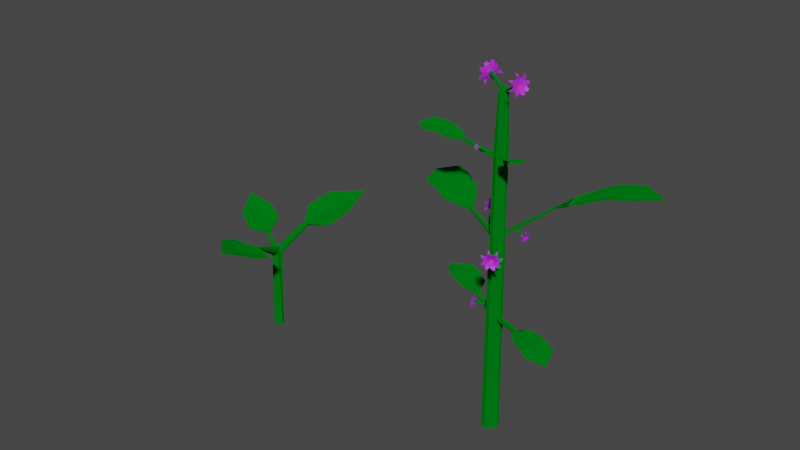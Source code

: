 # Source: eggplant2.blend  (saved by Blender 2.81.16; exported with 4.5.12 LTS)
import bpy
from mathutils import Matrix  # noqa: F401  (used for matrix-valued properties, if any)

bpy.ops.wm.read_factory_settings(use_empty=True)
scene = bpy.context.scene
scene.name = 'Scene'

# ---- collections
col_collection = bpy.data.collections.new('Collection'); scene.collection.children.link(col_collection)

# ---- materials (node trees are filled in below, after node groups)
mat_material = bpy.data.materials.new('Material')
mat_material.alpha_threshold = 0.0
mat_material.use_transparent_shadow = False
mat_material.line_color = (0.0, 0.0, 0.0, 1.0)
mat_material_001 = bpy.data.materials.new('Material.001')
mat_material_001.use_transparent_shadow = False
mat_material_002 = bpy.data.materials.new('Material.002')
mat_material_002.use_transparent_shadow = False

# ---- material node trees
mat_material.use_nodes = True; mat_material.node_tree.nodes.clear()
_N = mat_material.node_tree.nodes; _L = mat_material.node_tree.links
n0 = _N.new('ShaderNodeOutputMaterial'); n0.name = 'Material Output'; n0.location = (300, 300)
n1 = _N.new('ShaderNodeBsdfDiffuse'); n1.name = 'Diffuse BSDF'; n1.location = (10, 300)
n1.inputs[0].default_value = (0.0, 0.1679, 0.007911, 1.0)
n1.inputs[1].default_value = 0.4
_L.new(n1.outputs[0], n0.inputs[0])
n0.is_active_output = True
mat_material_001.use_nodes = True; mat_material_001.node_tree.nodes.clear()
_N = mat_material_001.node_tree.nodes; _L = mat_material_001.node_tree.links
n0 = _N.new('ShaderNodeOutputMaterial'); n0.name = 'Material Output'; n0.location = (300, 300)
n1 = _N.new('ShaderNodeBsdfPrincipled'); n1.name = 'Principled BSDF'; n1.location = (10, 300)
n1.distribution = 'GGX'
n1.subsurface_method = 'BURLEY'
n1.inputs[0].default_value = (0.4981, 0.02306, 0.8, 1.0)
n1.inputs[3].default_value = 1.45
n1.inputs[27].default_value = (0.0, 0.0, 0.0, 1.0)
n1.inputs[28].default_value = 1.0
_L.new(n1.outputs[0], n0.inputs[0])
n0.is_active_output = True
mat_material_002.use_nodes = True; mat_material_002.node_tree.nodes.clear()
_N = mat_material_002.node_tree.nodes; _L = mat_material_002.node_tree.links
n0 = _N.new('ShaderNodeOutputMaterial'); n0.name = 'Material Output'; n0.location = (300, 300)
n1 = _N.new('ShaderNodeBsdfPrincipled'); n1.name = 'Principled BSDF'; n1.location = (10, 300)
n1.distribution = 'GGX'
n1.subsurface_method = 'BURLEY'
n1.inputs[0].default_value = (0.8, 0.06629, 0.0, 1.0)
n1.inputs[3].default_value = 1.45
n1.inputs[27].default_value = (0.0, 0.0, 0.0, 1.0)
n1.inputs[28].default_value = 1.0
_L.new(n1.outputs[0], n0.inputs[0])
n0.is_active_output = True

# ---- world
world_world = bpy.data.worlds.new('World'); scene.world = world_world
world_world.use_nodes = True; world_world.node_tree.nodes.clear()
_N = world_world.node_tree.nodes; _L = world_world.node_tree.links
n0 = _N.new('ShaderNodeOutputWorld'); n0.name = 'World Output'; n0.location = (300, 300)
n1 = _N.new('ShaderNodeBackground'); n1.name = 'Background'; n1.location = (10, 300)
n1.inputs[0].default_value = (0.05088, 0.05088, 0.05088, 1.0)
_L.new(n1.outputs[0], n0.inputs[0])
n0.is_active_output = True
world_world.color = (0.05088, 0.05088, 0.05088)
world_world.use_sun_shadow = False
world_world.sun_shadow_jitter_overblur = 0.0

# ---- meshes
me_circle_001 = bpy.data.meshes.new('Circle.001')
me_circle_001.from_pydata([(-40.0, 0.7693, 0.0), (-40.54, 0.544, 0.0), (-40.77, -3.191e-08, 0.0), (-40.54, -0.544, 0.0), (-40.0, -0.7693, 0.0), (-39.46, -0.544, 0.0), (-39.23, 1.089e-08, 0.0), (-39.46, 0.544, 0.0), (-39.77, 0.9945, 12.41), (-40.31, 0.5318, 12.56), (-40.53, -0.01507, 12.62), (-40.23, -0.4235, 12.29), (-39.79, -0.8325, 12.29), (-39.11, -0.3836, 12.5), (-39.22, 0.04349, 12.31), (-39.09, 0.7126, 12.41), (-39.78, 0.5043, 13.37), (-39.84, 0.2871, 13.46), (-39.94, 0.03759, 13.49), (-39.97, -0.2326, 13.46), (-39.76, -0.2811, 13.41), (-39.31, -0.1653, 13.41), (-39.31, 0.07664, 13.38), (-39.36, 0.3517, 13.35), (-39.43, 0.8536, 12.35), (-39.56, 0.4339, 13.47), (-39.91, 1.032, 12.94), (-38.98, 0.6444, 12.93), (-38.24, 5.083, 15.54), (-40.43, 0.2584, 12.54), (-39.88, 0.1623, 13.5), (-40.42, -0.127, 13.04), (-40.17, 0.6266, 13.02), (-42.63, 1.437, 14.05), (-39.47, -0.7109, 12.24), (-39.62, -0.2199, 13.43), (-39.04, -0.4489, 12.84), (-39.99, -0.8416, 12.82), (-42.73, 1.176, 14.08), (-42.5, 1.437, 14.49), (-42.6, 1.176, 14.52), (-42.69, 1.306, 14.04), (-42.54, 1.306, 14.53), (-42.7, 1.101, 14.31), (-42.53, 1.512, 14.26), (-37.38, -6.258, 16.4), (-37.03, -6.113, 16.41), (-37.48, -6.284, 16.76), (-37.12, -6.138, 16.77), (-37.2, -6.189, 16.37), (-37.3, -6.207, 16.8), (-36.96, -6.113, 16.62), (-37.5, -6.337, 16.61), (-37.69, 4.822, 15.58), (-38.35, 4.976, 16.38), (-37.8, 4.716, 16.41), (-37.96, 4.959, 15.51), (-38.08, 4.84, 16.44), (-38.45, 5.107, 15.95), (-37.58, 4.691, 16.01), (-40.36, 7.564, 17.17), (-34.23, 5.708, 16.48), (-38.87, 11.07, 18.64), (-33.15, 8.963, 17.85), (-37.73, 5.584, 16.41), (-34.1, 13.74, 19.38), (-39.7, 9.128, 17.83), (-33.75, 7.159, 17.09), (-36.41, 8.886, 16.76), (-45.21, -0.2173, 14.65), (-43.29, 4.262, 15.54), (-47.81, 0.8244, 16.08), (-45.73, 5.009, 16.79), (-43.11, 1.569, 14.49), (-49.48, 4.361, 17.71), (-46.37, 0.2469, 15.28), (-44.38, 4.595, 16.1), (-45.89, 2.908, 14.92), (-33.73, -6.808, 16.54), (-39.67, -8.625, 18.27), (-32.46, -10.35, 18.14), (-38.26, -11.75, 19.64), (-37.07, -6.807, 16.8), (-34.41, -15.03, 20.3), (-33.16, -8.386, 17.26), (-39.04, -10.02, 18.88), (-36.05, -9.834, 17.76)], [], [(7, 6, 14, 15), (5, 4, 12, 34, 13), (3, 2, 10, 11), (1, 0, 8, 9), (0, 7, 15, 24, 8), (6, 5, 13, 14), (4, 3, 11, 12), (2, 1, 9, 29, 10), (11, 10, 31, 18, 19), (9, 8, 26, 16, 17, 32), (24, 15, 53, 56), (14, 13, 36, 21, 22), (12, 11, 19, 20, 37), (9, 32, 44, 33), (15, 14, 22, 23, 27), (26, 8, 28, 58), (15, 27, 59, 53), (16, 25, 57, 54), (10, 29, 41, 38), (31, 10, 38, 43), (18, 31, 43, 40), (29, 9, 33, 41), (32, 17, 39, 44), (18, 30, 42, 40), (30, 17, 39, 42), (35, 20, 47, 50), (12, 37, 52, 45), (37, 20, 47, 52), (21, 36, 51, 48), (21, 35, 50, 48), (36, 13, 46, 51), (13, 34, 49, 46), (34, 12, 45, 49), (25, 23, 55, 57), (8, 24, 56, 28), (27, 23, 55, 59), (16, 26, 58, 54), (17, 16, 25, 23, 22, 21, 35, 20, 19, 18, 30), (68, 67, 63, 65), (66, 68, 65, 62), (58, 60, 64, 57, 54), (59, 55, 57, 64, 61), (64, 56, 53, 59, 61), (58, 28, 56, 64, 60), (60, 64, 68, 66), (64, 61, 67, 68), (77, 76, 72, 74), (75, 77, 74, 71), (69, 73, 77, 75), (73, 70, 76, 77), (43, 69, 73, 42, 40), (43, 38, 41, 73, 69), (42, 39, 44, 70, 73), (44, 70, 73, 41, 33), (86, 85, 81, 83), (84, 86, 83, 80), (78, 82, 86, 84), (82, 79, 85, 86), (51, 78, 82, 50, 48), (51, 46, 49, 82, 78), (50, 47, 52, 79, 82), (82, 49, 45, 52, 79)])
_uv = me_circle_001.uv_layers.new(name='UVMap')
_uv.uv.foreach_set('vector', [0.0, 0.0, 0.0, 0.0, 0.0, 0.0, 0.0, 0.0, 0.0, 0.0, 0.0, 0.0, 0.0, 0.0, 0.0, 0.0, 0.0, 0.0, 0.0, 0.0, 0.0, 0.0, 0.0, 0.0, 0.0, 0.0, 0.0, 0.0, 0.0, 0.0, 0.0, 0.0, 0.0, 0.0, 0.0, 0.0, 0.0, 0.0, 0.0, 0.0, 0.0, 0.0, 0.0, 0.0, 0.0, 0.0, 0.0, 0.0, 0.0, 0.0, 0.0, 0.0, 0.0, 0.0, 0.0, 0.0, 0.0, 0.0, 0.0, 0.0, 0.0, 0.0, 0.0, 0.0, 0.0, 0.0, 0.0, 0.0, 0.0, 0.0, 0.0, 0.0, 0.0, 0.0, 0.0, 0.0, 0.0, 0.0, 0.0, 0.0, 0.0, 0.0, 0.0, 0.0, 0.0, 0.0, 0.0, 0.0, 0.0, 0.0, 0.0, 0.0, 0.0, 0.0, 0.0, 0.0, 0.0, 0.0, 0.0, 0.0, 0.0, 0.0, 0.0, 0.0, 0.0, 0.0, 0.0, 0.0, 0.0, 0.0, 0.0, 0.0, 0.0, 0.0, 0.0, 0.0, 0.0, 0.0, 0.0, 0.0, 0.0, 0.0, 0.0, 0.0, 0.0, 0.0, 0.0, 0.0, 0.0, 0.0, 0.0, 0.0, 0.0, 0.0, 0.0, 0.0, 0.0, 0.0, 0.0, 0.0, 0.0, 0.0, 0.0, 0.0, 0.0, 0.0, 0.0, 0.0, 0.0, 0.0, 0.0, 0.0, 0.0, 0.0, 0.0, 0.0, 0.0, 0.0, 0.0, 0.0, 0.0, 0.0, 0.0, 0.0, 0.0, 0.0, 0.0, 0.0, 0.0, 0.0, 0.0, 0.0, 0.0, 0.0, 0.0, 0.0, 0.0, 0.0, 0.0, 0.0, 0.0, 0.0, 0.0, 0.0, 0.0, 0.0, 0.0, 0.0, 0.0, 0.0, 0.0, 0.0, 0.0, 0.0, 0.0, 0.0, 0.0, 0.0, 0.0, 0.0, 0.0, 0.0, 0.0, 0.0, 0.0, 0.0, 0.0, 0.0, 0.0, 0.0, 0.0, 0.0, 0.0, 0.0, 0.0, 0.0, 0.0, 0.0, 0.0, 0.0, 0.0, 0.0, 0.0, 0.0, 0.0, 0.0, 0.0, 0.0, 0.0, 0.0, 0.0, 0.0, 0.0, 0.0, 0.0, 0.0, 0.0, 0.0, 0.0, 0.0, 0.0, 0.0, 0.0, 0.0, 0.0, 0.0, 0.0, 0.0, 0.0, 0.0, 0.0, 0.0, 0.0, 0.0, 0.0, 0.0, 0.0, 0.0, 0.0, 0.0, 0.0, 0.0, 0.0, 0.0, 0.0, 0.0, 0.0, 0.0, 0.0, 0.0, 0.0, 0.0, 0.0, 0.0, 0.0, 0.0, 0.0, 0.0, 0.0, 0.0, 0.0, 0.0, 0.0, 0.0, 0.0, 0.0, 0.0, 0.0, 0.0, 0.0, 0.0, 0.0, 0.0, 0.0, 0.0, 0.0, 0.0, 0.0, 0.0, 0.0, 0.0, 0.0, 0.0, 0.0, 0.0, 0.0, 0.0, 0.0, 0.0, 0.0, 0.0, 0.0, 0.0, 0.0, 0.0, 0.0, 0.0, 0.0, 0.0, 0.0, 0.0, 0.0, 0.0, 0.0, 0.0, 0.0, 0.0, 0.0, 0.0, 0.0, 0.0, 0.0, 0.0, 0.0, 0.0, 0.0, 0.5, 0.4456, 1.0, 0.4456, 1.0, 1.0, 0.5, 1.0, 0.0, 0.4456, 0.5, 0.4456, 0.5, 1.0, 0.0, 1.0, 0.0, 0.0, 0.0, 0.0, 0.5, 0.0, 0.0, 0.0, 0.0, 0.0, 0.0, 0.0, 0.0, 0.0, 0.0, 0.0, 0.5, 0.0, 1.0, 0.0, 0.0, 0.0, 0.0, 0.0, 0.0, 0.0, 0.0, 0.0, 0.0, 0.0, 0.0, 0.0, 0.0, 0.0, 0.0, 0.0, 0.0, 0.0, 0.0, 0.0, 0.0, 0.0, 0.5, 0.0, 0.5, 0.4456, 0.0, 0.4456, 0.5, 0.0, 1.0, 0.0, 1.0, 0.4456, 0.5, 0.4456, 0.5, 0.4456, 1.0, 0.4456, 1.0, 1.0, 0.5, 1.0, 0.0, 0.4456, 0.5, 0.4456, 0.5, 1.0, 0.0, 1.0, 0.0, 0.0, 0.5, 0.0, 0.5, 0.4456, 0.0, 0.4456, 0.5, 0.0, 1.0, 0.0, 1.0, 0.4456, 0.5, 0.4456, 0.0, 0.0, 0.0, 0.0, 0.5, 0.0, 0.0, 0.0, 0.0, 0.0, 0.0, 0.0, 0.0, 0.0, 0.0, 0.0, 0.0, 0.0, 0.0, 0.0, 0.0, 0.0, 0.0, 0.0, 0.0, 0.0, 1.0, 0.0, 0.5, 0.0, 0.0, 0.0, 0.0, 0.0, 0.0, 0.0, 0.0, 0.0, 0.0, 0.0, 0.5, 0.4456, 1.0, 0.4456, 1.0, 1.0, 0.5, 1.0, 0.0, 0.4456, 0.5, 0.4456, 0.5, 1.0, 0.0, 1.0, 0.0, 0.0, 0.5, 0.0, 0.5, 0.4456, 0.0, 0.4456, 0.5, 0.0, 1.0, 0.0, 1.0, 0.4456, 0.5, 0.4456, 0.0, 0.0, 0.0, 0.0, 0.5, 0.0, 0.0, 0.0, 0.0, 0.0, 0.0, 0.0, 0.0, 0.0, 0.0, 0.0, 0.0, 0.0, 0.0, 0.0, 0.0, 0.0, 0.0, 0.0, 0.0, 0.0, 1.0, 0.0, 0.5, 0.0, 0.0, 0.0, 0.0, 0.0, 0.0, 0.0, 0.0, 0.0, 0.0, 0.0])
me_circle_001.materials.append(mat_material)
me_circle_001.use_remesh_fix_poles = True
me_circle_001.use_remesh_preserve_attributes = False
me_circle_001.use_mirror_vertex_groups = False
me_circle_001.update()
me_circle = bpy.data.meshes.new('Circle')
me_circle.from_pydata([(7.347e-09, 0.5212, 0.0), (-0.352, 0.3211, 0.0), (-0.4914, -0.01544, 0.0), (-0.352, -0.352, 0.0), (-0.01544, -0.4914, 0.0), (0.3211, -0.352, 0.0), (0.5212, 8.838e-09, 0.0), (0.3685, 0.3685, 0.0), (-0.06268, 0.1932, 19.76), (-0.2005, 0.132, 19.72), (-0.2485, 0.02154, 19.73), (-0.1993, -0.1366, 19.76), (-0.06268, -0.1932, 19.76), (0.08081, -0.1256, 19.72), (0.1306, -0.02007, 19.71), (0.07391, 0.1366, 19.76), (0.3108, 0.3326, 6.863), (-0.02179, 0.4703, 6.863), (0.3357, -0.2658, 6.954), (0.4187, -0.0656, 6.954), (-0.3544, -0.3326, 6.863), (-0.02179, -0.4703, 6.863), (-0.3849, 0.2558, 6.968), (-0.4598, 0.0751, 6.968), (0.3, 0.3258, 7.319), (0.3292, -0.2619, 7.229), (-0.3517, -0.3258, 7.319), (-0.3833, 0.2526, 7.216), (-0.02587, 0.4608, 7.319), (0.4107, -0.06514, 7.229), (-0.02587, -0.4608, 7.319), (-0.4569, 0.07491, 7.216), (0.4255, -0.03913, 7.091), (0.3777, -0.1657, 6.938), (0.3216, -0.2901, 7.091), (0.3695, -0.1635, 7.244), (1.901, -0.6682, 7.116), (-0.4697, 0.04744, 7.092), (-0.4225, 0.1656, 6.951), (-0.3727, 0.2818, 7.092), (-0.42, 0.1636, 7.232), (1.818, -0.8684, 7.116), (1.811, -0.8645, 7.284), (1.893, -0.6677, 7.284), (1.908, -0.6417, 7.2), (1.86, -0.7683, 7.107), (1.804, -0.8927, 7.2), (1.851, -0.7661, 7.293), (-1.596, 0.7978, 7.444), (-1.671, 0.6172, 7.444), (-1.594, 0.7947, 7.598), (-1.668, 0.617, 7.598), (-1.681, 0.5895, 7.521), (-1.633, 0.7077, 7.433), (-1.584, 0.8238, 7.521), (-1.631, 0.7056, 7.608), (2.008, -1.317, 7.318), (3.626, -2.432, 7.111), (2.322, -0.4635, 7.337), (4.273, -0.9333, 7.096), (-3.825, 0.9347, 8.007), (-2.363, 0.4576, 7.662), (-3.217, 2.471, 7.91), (-1.864, 1.736, 7.683), (2.007, -0.8125, 7.204), (4.507, -1.947, 6.758), (2.377, -1.801, 7.322), (2.989, -2.127, 7.311), (3.597, -0.6655, 7.32), (2.949, -0.4088, 7.331), (3.597, -1.529, 7.161), (2.827, -1.185, 7.242), (-4.469, 1.951, 7.783), (-1.945, 0.9405, 7.539), (-2.831, 0.5739, 7.715), (-3.264, 0.7066, 7.843), (-2.616, 2.141, 7.842), (-2.204, 1.929, 7.738), (-2.768, 1.297, 7.674), (-3.574, 1.636, 7.819), (0.2169, -0.2911, 11.32), (-0.3397, -0.2954, 11.4), (0.01961, -0.39, 11.33), (-0.446, 0.06783, 11.45), (0.2511, 0.2954, 11.4), (-0.374, 0.2417, 11.45), (-0.0443, 0.4178, 11.4), (0.3613, -0.03257, 11.36), (0.01651, -0.4083, 11.14), (-0.452, 0.05618, 11.01), (0.2225, -0.298, 11.11), (-0.3457, -0.3106, 11.09), (-0.03509, 0.4393, 11.09), (0.386, -0.04885, 11.02), (0.2755, 0.3106, 11.09), (-0.3694, 0.2557, 11.01), (0.263, 0.2371, 11.89), (0.2574, -0.2636, 11.8), (-0.3381, -0.2914, 11.84), (-0.3713, 0.2419, 11.7), (-0.04672, -0.4121, 11.84), (-0.4448, 0.06462, 11.7), (-0.04672, 0.4121, 11.84), (0.3332, 0.03306, 11.88), (0.2293, 0.2818, 16.01), (0.2503, -0.2317, 16.04), (-0.3499, -0.2382, 16.06), (-0.3431, 0.2616, 16.0), (-0.05254, -0.3986, 16.01), (-0.426, -0.02612, 16.05), (-0.05254, 0.3985, 16.01), (0.3255, -0.05026, 16.04), (0.2264, 0.28, 16.34), (0.2477, -0.2315, 16.28), (-0.3504, -0.2344, 16.28), (-0.3415, 0.2619, 16.32), (-0.05362, -0.396, 16.34), (-0.4267, -0.02444, 16.28), (-0.05362, 0.396, 16.34), (0.3233, -0.04897, 16.28), (-0.04771, -0.4098, 12.17), (-0.4454, 0.03053, 12.13), (-0.04771, 0.4098, 12.17), (0.3339, 0.02735, 12.09), (0.2635, 0.2297, 12.1), (0.254, -0.2637, 12.14), (-0.3375, -0.2898, 12.17), (-0.3504, 0.2599, 12.13), (0.1332, 0.1946, 19.55), (0.1467, -0.1648, 19.58), (-0.256, -0.1946, 19.55), (-0.2706, 0.1627, 19.58), (-0.06141, -0.2752, 19.55), (-0.3201, 0.04272, 19.59), (-0.06141, 0.2751, 19.55), (0.2039, -0.02982, 19.58), (0.2401, -0.2845, 11.2), (0.1114, -0.3422, 11.35), (-0.0006066, -0.4084, 11.24), (0.128, -0.3507, 11.09), (-0.4596, 0.03192, 11.58), (-0.4101, 0.1549, 11.43), (-0.3585, 0.2761, 11.58), (-0.4079, 0.1531, 11.72), (0.3413, 0.007979, 11.97), (0.2995, 0.1317, 11.86), (0.2556, 0.2554, 12.0), (0.2974, 0.1317, 12.12), (0.3371, -0.01877, 16.16), (0.2881, -0.141, 16.02), (0.2362, -0.2625, 16.16), (0.2853, -0.1402, 16.3), (-0.4348, -0.002017, 16.16), (-0.3885, -0.1306, 16.03), (-0.3418, -0.2594, 16.17), (-0.388, -0.1308, 16.3), (-0.2276, 0.06832, 19.75), (-0.2723, 0.2114, 19.66), (-0.3409, 0.03431, 19.67), (-0.2963, 0.09728, 19.55), (0.1023, -0.06833, 19.75), (0.08075, -0.1782, 19.66), (0.1759, -0.006577, 19.66), (0.1733, -0.09725, 19.55), (1.03, -1.905, 11.55), (0.9526, -1.944, 11.56), (0.9513, -1.951, 11.48), (1.032, -1.908, 11.47), (1.039, -1.903, 11.51), (0.9887, -1.925, 11.57), (0.9446, -1.951, 11.52), (0.9953, -1.929, 11.46), (-2.562, 1.091, 12.02), (-2.517, 1.2, 12.02), (-2.507, 1.196, 12.18), (-2.553, 1.085, 12.18), (-2.566, 1.066, 12.1), (-2.54, 1.146, 12.01), (-2.503, 1.22, 12.1), (-2.529, 1.14, 12.19), (2.914, 0.6738, 14.02), (2.945, 0.5712, 14.03), (2.881, 0.5679, 14.11), (2.85, 0.6697, 14.1), (2.918, 0.5584, 14.07), (2.938, 0.6208, 14.01), (2.877, 0.6828, 14.06), (2.857, 0.6203, 14.12), (0.8388, -0.7971, 16.34), (0.9324, -0.7004, 16.35), (0.8351, -0.7958, 16.51), (0.9293, -0.6984, 16.51), (0.9468, -0.6829, 16.43), (0.8859, -0.7489, 16.33), (0.8211, -0.8129, 16.43), (0.8819, -0.747, 16.52), (-1.727, -0.697, 16.72), (-1.773, -0.5711, 16.71), (-1.728, -0.6947, 16.85), (-1.773, -0.5701, 16.85), (-1.778, -0.5568, 16.78), (-1.75, -0.6331, 16.7), (-1.723, -0.7095, 16.79), (-1.75, -0.6332, 16.86), (-1.219, 0.65, 20.16), (-1.275, 0.5148, 20.16), (-1.22, 0.65, 20.05), (-1.275, 0.5158, 20.05), (-1.246, 0.5822, 20.18), (-1.215, 0.6602, 20.1), (-1.279, 0.5051, 20.1), (-1.247, 0.583, 20.03), (1.15, -0.6141, 20.28), (1.194, -0.5088, 20.28), (1.152, -0.6142, 20.2), (1.195, -0.5097, 20.2), (1.172, -0.5614, 20.3), (1.148, -0.6211, 20.24), (1.197, -0.5023, 20.24), (1.174, -0.562, 20.18), (-1.057, 0.3642, 11.74), (-1.041, 0.3928, 11.85), (-0.8986, 0.5333, 11.72), (-0.9825, 0.5578, 11.62), (-1.048, 0.3985, 11.62), (-1.016, 0.4786, 11.6), (-1.007, 0.4736, 11.87), (-0.9734, 0.555, 11.85), (-1.181, 0.4298, 11.77), (-1.094, 0.6416, 11.77), (-1.172, 0.4624, 11.66), (-1.132, 0.5331, 11.89), (-1.165, 0.4567, 11.87), (-1.11, 0.613, 11.66), (-1.142, 0.5381, 11.64), (-1.097, 0.6097, 11.87), (-1.029, 0.5995, 11.91), (-0.9584, 0.5665, 11.79), (-1.016, 0.6485, 11.74), (-1.108, 0.6307, 11.82), (-1.29, 1.468, 12.39), (-1.297, 1.412, 12.52), (-1.416, 1.422, 12.37), (-1.423, 1.366, 12.5), (-1.365, 1.381, 12.52), (-1.276, 1.449, 12.45), (-1.349, 1.453, 12.36), (-1.437, 1.386, 12.44), (0.8274, 0.3487, 12.45), (0.8276, 0.3257, 12.54), (0.909, 0.1628, 12.35), (0.8922, 0.2267, 12.34), (0.8557, 0.2383, 12.55), (0.8894, 0.1452, 12.53), (0.8411, 0.3323, 12.36), (0.9032, 0.128, 12.43), (0.9062, 0.3615, 12.51), (0.9645, 0.1779, 12.4), (0.9326, 0.253, 12.61), (0.9806, 0.1446, 12.49), (0.9053, 0.3389, 12.6), (0.9482, 0.2411, 12.39), (0.966, 0.1615, 12.59), (0.9208, 0.3454, 12.42), (0.9157, 0.2422, 12.36), (0.8946, 0.1955, 12.34), (0.9411, 0.162, 12.38), (0.9622, 0.2087, 12.4), (1.481, 0.05462, 12.2), (1.472, 0.1129, 12.17), (1.504, 0.0853, 12.26), (1.495, 0.1429, 12.23), (1.481, 0.1348, 12.19), (1.474, 0.08281, 12.18), (1.495, 0.06299, 12.24), (1.502, 0.115, 12.25), (-0.7665, -0.1639, 16.22), (-0.7329, -0.2577, 16.2), (-0.7744, -0.1423, 16.32), (-0.7324, -0.2578, 16.45), (-0.7672, -0.1624, 16.42), (-0.7101, -0.3574, 16.42), (-0.6982, -0.3542, 16.22), (-0.7133, -0.3758, 16.36), (-0.8721, -0.2066, 16.27), (-0.8797, -0.1858, 16.36), (-0.8392, -0.2972, 16.49), (-0.7851, -0.3843, 16.45), (-0.8062, -0.3902, 16.28), (-0.8397, -0.2971, 16.25), (-0.8727, -0.2052, 16.47), (-0.7884, -0.4023, 16.38), (-0.7456, -0.39, 16.36), (-0.7061, -0.3657, 16.38), (-0.7525, -0.3699, 16.45), (-0.792, -0.3941, 16.42), (-0.8376, -0.8155, 16.69), (-0.8519, -0.824, 16.63), (-0.8976, -0.7889, 16.71), (-0.9117, -0.7971, 16.66), (-0.8795, -0.814, 16.64), (-0.841, -0.8224, 16.66), (-0.8697, -0.7989, 16.71), (-0.9081, -0.7905, 16.69), (3.81, 0.08948, 14.62), (7.062, 0.3557, 15.79), (3.341, 1.597, 14.41), (6.392, 3.109, 15.39), (3.399, 0.772, 14.19), (7.938, 1.98, 15.5), (4.74, -0.1613, 15.08), (5.823, 0.07272, 15.58), (5.125, 2.732, 15.22), (4.065, 2.365, 14.73), (6.097, 1.552, 15.4), (4.747, 1.173, 14.91), (-2.732, 1.846, 12.5), (-4.864, 3.269, 13.2), (-3.174, 0.7321, 12.26), (-5.782, 1.327, 12.75), (-2.788, 1.25, 12.15), (-6.146, 2.75, 12.82), (-3.193, 2.443, 12.82), (-3.983, 2.83, 13.13), (-4.841, 0.9281, 12.71), (-4.0, 0.6308, 12.42), (-4.85, 2.097, 12.87), (-3.833, 1.665, 12.6), (-2.145, -0.3441, 17.02), (-3.768, -0.587, 17.52), (-1.861, -1.073, 16.91), (-3.341, -1.923, 17.32), (-1.911, -0.6647, 16.81), (-4.142, -1.414, 17.34), (-2.623, -0.2532, 17.23), (-3.161, -0.4069, 17.45), (-2.724, -1.696, 17.26), (-2.202, -1.477, 17.05), (-3.245, -1.145, 17.34), (-2.58, -0.9109, 17.13), (0.8204, -1.116, 16.67), (1.504, -2.187, 17.21), (1.268, -0.6757, 16.57), (2.356, -1.448, 17.04), (0.9897, -0.854, 16.49), (2.243, -2.2, 17.12), (0.8994, -1.481, 16.88), (1.177, -1.808, 17.1), (1.989, -1.076, 16.94), (1.669, -0.7811, 16.72), (1.752, -1.634, 17.03), (1.373, -1.239, 16.81), (1.365, -1.956, 11.55), (1.309, -1.989, 11.79), (1.132, -2.111, 11.91), (0.9378, -2.251, 11.85), (0.8404, -2.327, 11.63), (0.8968, -2.294, 11.39), (1.074, -2.172, 11.27), (1.268, -2.032, 11.33), (1.254, -1.969, 11.0), (0.576, -2.439, 11.42), (0.9222, -2.17, 12.19), (1.552, -1.734, 11.75), (1.307, -1.897, 12.13), (1.482, -1.8, 11.23), (0.8204, -2.276, 11.05), (0.621, -2.393, 11.9), (1.442, -2.01, 11.28), (1.491, -1.972, 11.39), (1.328, -2.095, 11.17), (1.231, -2.165, 11.14), (0.9259, -2.38, 11.22), (1.014, -2.319, 11.16), (0.7755, -2.478, 11.53), (0.8037, -2.461, 11.41), (0.8077, -2.362, 11.87), (0.798, -2.455, 11.77), (1.094, -2.235, 12.05), (0.9972, -2.305, 12.02), (1.375, -2.037, 11.96), (1.287, -2.099, 12.02), (1.526, -1.94, 11.65), (1.498, -1.956, 11.77), (1.58, 0.2813, 12.16), (1.63, 0.2369, 12.31), (1.637, 0.09794, 12.39), (1.597, -0.05422, 12.35), (1.533, -0.1304, 12.23), (1.483, -0.08602, 12.08), (1.476, 0.05296, 12.0), (1.516, 0.2051, 12.03), (1.4, 0.2322, 11.85), (1.416, -0.2999, 12.13), (1.643, -0.02902, 12.58), (1.617, 0.4651, 12.29), (1.676, 0.2731, 12.52), (1.483, 0.4111, 11.98), (1.357, -0.108, 11.89), (1.535, -0.265, 12.41), (1.568, 0.2958, 11.98), (1.6, 0.3339, 12.04), (1.527, 0.2064, 11.91), (1.507, 0.1303, 11.9), (1.489, -0.1093, 11.96), (1.485, -0.0398, 11.92), (1.543, -0.2275, 12.15), (1.518, -0.2053, 12.08), (1.595, -0.1648, 12.37), (1.603, -0.21, 12.29), (1.709, 0.02216, 12.45), (1.689, -0.05392, 12.44), (1.722, 0.2427, 12.39), (1.726, 0.1732, 12.43), (1.667, 0.3609, 12.2), (1.693, 0.3387, 12.27), (-1.669, 1.368, 12.44), (-1.581, 1.317, 12.67), (-1.368, 1.36, 12.79), (-1.156, 1.472, 12.73), (-1.068, 1.586, 12.53), (-1.156, 1.637, 12.3), (-1.369, 1.593, 12.19), (-1.581, 1.482, 12.24), (-1.619, 1.517, 11.91), (-0.8104, 1.699, 12.32), (-1.122, 1.292, 13.03), (-1.878, 1.139, 12.61), (-1.564, 1.133, 12.97), (-1.854, 1.339, 12.12), (-1.125, 1.705, 11.96), (-0.8127, 1.527, 12.76), (-1.76, 1.511, 12.22), (-1.803, 1.454, 12.32), (-1.642, 1.6, 12.12), (-1.536, 1.656, 12.09), (-1.183, 1.771, 12.17), (-1.289, 1.749, 12.11), (-0.9812, 1.743, 12.46), (-1.025, 1.768, 12.35), (-1.002, 1.542, 12.76), (-0.9823, 1.657, 12.68), (-1.287, 1.427, 12.95), (-1.181, 1.482, 12.92), (-1.614, 1.325, 12.86), (-1.508, 1.347, 12.92), (-1.816, 1.353, 12.57), (-1.771, 1.328, 12.68), (-0.799, -0.927, 16.71), (-0.8094, -0.9001, 16.78), (-0.8653, -0.8671, 16.81), (-0.9339, -0.8473, 16.8), (-0.9751, -0.8524, 16.74), (-0.9647, -0.8792, 16.67), (-0.9088, -0.9122, 16.63), (-0.8402, -0.932, 16.65), (-0.837, -0.9444, 16.55), (-1.053, -0.8222, 16.67), (-0.9065, -0.8043, 16.89), (-0.7078, -0.9216, 16.76), (-0.7774, -0.8593, 16.87), (-0.7508, -0.9556, 16.61), (-0.9832, -0.8844, 16.56), (-1.02, -0.7894, 16.8), (-0.8071, -0.9746, 16.64), (-0.7866, -0.9721, 16.67), (-0.8502, -0.969, 16.61), (-0.8845, -0.9591, 16.6), (-0.9856, -0.9126, 16.63), (-0.9576, -0.9291, 16.61), (-1.026, -0.868, 16.71), (-1.02, -0.8814, 16.68), (-0.9819, -0.8313, 16.8), (-1.009, -0.8516, 16.78), (-0.8975, -0.8664, 16.86), (-0.9318, -0.8566, 16.85), (-0.805, -0.9104, 16.84), (-0.833, -0.8939, 16.85), (-0.765, -0.955, 16.75), (-0.7702, -0.9416, 16.78), (1.369, -0.2719, 20.24), (1.304, -0.3202, 20.49), (1.195, -0.5228, 20.62), (1.106, -0.7611, 20.55), (1.09, -0.8955, 20.32), (1.155, -0.8473, 20.07), (1.263, -0.6446, 19.95), (1.352, -0.4063, 20.01), (1.35, -0.3753, 19.66), (0.9412, -1.155, 20.1), (1.001, -0.6775, 20.9), (1.336, -0.2045, 20.38), (1.207, -0.2202, 20.84), (1.432, -0.0831, 19.89), (1.122, -0.8923, 19.71), (0.8925, -1.063, 20.59), (1.504, -0.2922, 19.97), (1.513, -0.225, 20.09), (1.463, -0.4383, 19.86), (1.419, -0.5574, 19.82), (1.25, -0.9172, 19.91), (1.305, -0.8159, 19.85), (1.127, -1.073, 20.23), (1.16, -1.049, 20.11), (1.047, -0.932, 20.58), (1.103, -1.027, 20.48), (1.21, -0.6476, 20.78), (1.166, -0.7668, 20.75), (1.367, -0.3176, 20.68), (1.313, -0.419, 20.75), (1.49, -0.162, 20.36), (1.458, -0.1861, 20.49), (-1.504, 0.2937, 20.08), (-1.439, 0.3413, 20.35), (-1.304, 0.5501, 20.5), (-1.179, 0.7977, 20.42), (-1.137, 0.9391, 20.18), (-1.202, 0.8915, 19.9), (-1.336, 0.6828, 19.76), (-1.461, 0.4351, 19.83), (-1.447, 0.3979, 19.44), (-0.9379, 1.202, 19.94), (-1.089, 0.6992, 20.81), (-1.567, -0.043, 20.3), (-1.359, 0.2258, 20.73), (-1.578, 0.09278, 19.7), (-1.146, 0.9331, 19.5), (-0.9163, 1.101, 20.48), (-1.637, 0.3278, 19.78), (-1.658, 0.2571, 19.9), (-1.571, 0.4803, 19.65), (-1.508, 0.6042, 19.62), (-1.291, 0.9762, 19.72), (-1.358, 0.8718, 19.65), (-1.154, 1.134, 20.07), (-1.187, 1.111, 19.94), (-1.097, 0.9765, 20.46), (-1.143, 1.084, 20.34), (-1.313, 0.6885, 20.67), (-1.251, 0.8123, 20.63), (-1.516, 0.3474, 20.56), (-1.448, 0.4518, 20.63), (-1.652, 0.1892, 20.21), (-1.62, 0.213, 20.34), (-0.7776, 0.463, 7.235), (-0.7898, 0.437, 7.127), (-0.8914, 0.2426, 7.263), (-0.8762, 0.2583, 7.334), (-0.8273, 0.3469, 7.112), (-0.8646, 0.2564, 7.127), (-0.7882, 0.4339, 7.344), (-0.8248, 0.3448, 7.358), (-0.8745, 0.5064, 7.269), (-0.9583, 0.2703, 7.279), (-0.9243, 0.3903, 7.151), (-0.8851, 0.4773, 7.374), (-0.8868, 0.4804, 7.165), (-0.943, 0.2861, 7.348), (-0.9616, 0.2998, 7.165), (-0.9218, 0.3882, 7.388), (-0.9115, 0.2761, 7.351), (-0.8755, 0.2457, 7.292), (-0.9226, 0.2525, 7.26), (-0.9586, 0.2829, 7.32), (-1.262, -0.1059, 7.373), (-1.242, -0.09841, 7.444), (-1.305, -0.04693, 7.387), (-1.284, -0.03945, 7.456), (-1.263, -0.06439, 7.46), (-1.247, -0.1107, 7.402), (-1.284, -0.08128, 7.369), (-1.299, -0.03493, 7.427), (-1.176, -0.2796, 7.395), (-1.166, -0.2297, 7.547), (-1.238, -0.1157, 7.635), (-1.35, -0.004352, 7.606), (-1.436, 0.03911, 7.478), (-1.447, -0.01077, 7.326), (-1.375, -0.1248, 7.238), (-1.263, -0.2361, 7.267), (-1.273, -0.2452, 7.049), (-1.557, 0.188, 7.353), (-1.249, 0.03345, 7.808), (-0.9932, -0.3718, 7.497), (-1.058, -0.2006, 7.745), (-1.117, -0.3662, 7.175), (-1.492, 0.01675, 7.105), (-1.455, 0.1931, 7.644), (-1.243, -0.35, 7.24), (-1.2, -0.3718, 7.304), (-1.322, -0.2895, 7.178), (-1.378, -0.2339, 7.163), (-1.523, -0.04589, 7.235), (-1.487, -0.1029, 7.191), (-1.55, 0.06466, 7.435), (-1.556, 0.03972, 7.359), (-1.425, 0.07381, 7.633), (-1.499, 0.06725, 7.58), (-1.297, -0.09001, 7.741), (-1.353, -0.03433, 7.727), (-1.166, -0.2641, 7.666), (-1.202, -0.207, 7.71), (-1.138, -0.3746, 7.466), (-1.133, -0.3497, 7.542)], [], [(134, 128, 15, 8), (82, 137, 169, 165), (132, 130, 11, 12), (90, 139, 171, 167), (128, 135, 162, 14, 15), (129, 132, 12, 13, 161), (130, 133, 158, 10, 11), (131, 134, 8, 9, 157), (1, 0, 17, 22), (3, 2, 23, 20), (5, 4, 21, 18), (7, 6, 19, 16), (2, 1, 22, 38, 23), (4, 3, 20, 21), (6, 5, 18, 33, 19), (22, 17, 28, 27, 39), (20, 23, 37, 31, 26), (18, 21, 30, 25, 34), (16, 19, 32, 29, 24), (35, 29, 43, 47), (21, 20, 26, 30), (25, 35, 47, 42), (17, 16, 24, 28), (29, 32, 44, 43), (18, 34, 46, 41), (34, 25, 42, 46), (19, 33, 45, 36), (33, 18, 41, 45), (32, 19, 36, 44), (556, 552, 54, 48), (557, 563, 553, 52, 51), (558, 554, 53, 49), (552, 555, 50, 54), (559, 557, 51, 55), (555, 559, 55, 50), (554, 556, 48, 53), (553, 558, 49, 52), (70, 65, 59, 68), (78, 73, 63, 77), (67, 57, 65, 70), (43, 44, 58, 64, 47), (42, 47, 64, 56, 46), (45, 41, 46, 56, 64), (45, 64, 58, 44, 36), (56, 66, 71, 64), (66, 67, 70, 71), (64, 71, 69, 58), (71, 70, 68, 69), (74, 61, 73, 78), (53, 48, 54, 63, 73), (63, 54, 50, 55, 73), (52, 49, 53, 73, 61), (73, 55, 51, 52, 61), (60, 75, 79, 72), (75, 74, 78, 79), (72, 79, 76, 62), (79, 78, 77, 76), (91, 89, 83, 81), (88, 91, 81, 82, 138), (95, 92, 86, 85), (94, 93, 87, 84), (92, 94, 84, 86), (93, 90, 136, 80, 87), (89, 95, 85, 141, 83), (0, 7, 16, 17), (30, 26, 91, 88), (25, 30, 88, 139, 90), (26, 31, 89, 91), (28, 24, 94, 92), (24, 29, 93, 94), (27, 28, 92, 95), (29, 35, 25, 90, 93), (31, 40, 27, 95, 89), (85, 86, 102, 99, 142), (81, 83, 140, 101, 98), (80, 137, 82, 100, 97), (84, 87, 103, 145, 96), (82, 81, 98, 100), (87, 80, 97, 103), (86, 84, 96, 102), (127, 122, 110, 107), (126, 121, 109, 153, 106), (125, 120, 108, 105), (124, 147, 123, 111, 104), (121, 127, 107, 109), (120, 126, 106, 108), (123, 125, 105, 149, 111), (122, 124, 104, 110), (107, 110, 118, 115), (138, 82, 165, 170), (105, 108, 116, 113, 150), (104, 111, 148, 119, 112), (109, 107, 115, 117, 152), (108, 106, 154, 114, 116), (136, 90, 167, 168), (110, 104, 112, 118), (102, 96, 146, 124, 122), (103, 97, 125, 123, 144), (100, 98, 126, 120), (101, 143, 99, 127, 121), (97, 100, 120, 125), (98, 101, 121, 126), (99, 102, 122, 127), (115, 118, 134, 131), (114, 155, 117, 133, 130), (113, 116, 132, 129), (112, 119, 135, 128), (117, 115, 131, 159, 133), (116, 114, 130, 132), (119, 151, 113, 129, 163, 135), (118, 112, 128, 134), (88, 138, 170, 166), (139, 88, 166, 171), (137, 80, 164, 169), (80, 136, 168, 164), (232, 228, 176, 175), (233, 229, 178, 173), (228, 230, 172, 176), (234, 233, 173, 177), (235, 231, 179, 174), (230, 234, 177, 172), (229, 239, 235, 174, 178), (231, 232, 175, 179), (260, 256, 186, 183), (261, 267, 257, 181, 185), (262, 258, 187, 182), (263, 261, 185, 180), (257, 259, 184, 181), (258, 260, 183, 187), (259, 262, 182, 184), (256, 263, 180, 186), (111, 149, 193, 189), (105, 150, 194, 188), (119, 148, 192, 191), (151, 119, 191, 195), (150, 113, 190, 194), (113, 151, 195, 190), (149, 105, 188, 193), (148, 111, 189, 192), (289, 284, 197, 201), (284, 285, 200, 197), (290, 286, 203, 199), (286, 287, 198, 203), (285, 290, 199, 200), (291, 288, 196, 202), (288, 289, 201, 196), (287, 295, 291, 202, 198), (133, 159, 211, 207), (10, 156, 208, 205), (156, 9, 204, 208), (10, 158, 210, 205), (131, 157, 209, 206), (157, 9, 204, 209), (158, 133, 207, 210), (159, 131, 206, 211), (14, 160, 216, 213), (160, 13, 212, 216), (14, 162, 218, 213), (129, 161, 217, 214), (163, 129, 214, 219), (162, 135, 215, 218), (161, 13, 212, 217), (135, 163, 219, 215), (9, 8, 15, 14, 160, 13, 12, 11, 10, 156), (143, 101, 221, 226), (142, 99, 227, 237, 222), (83, 141, 225, 224), (99, 143, 226, 227), (141, 85, 223, 225), (140, 83, 224, 220), (85, 142, 222, 223), (101, 140, 220, 221), (226, 221, 232, 231), (224, 225, 234, 230), (227, 226, 231, 235, 236), (225, 223, 233, 234), (220, 224, 230, 228), (223, 222, 238, 229, 233), (221, 220, 228, 232), (236, 235, 243, 244), (229, 238, 246, 242), (235, 239, 247, 243), (237, 227, 241, 245), (222, 237, 245, 240), (227, 236, 244, 241), (239, 229, 242, 247), (238, 222, 240, 246), (146, 96, 254, 248), (144, 123, 253, 255), (147, 124, 249, 252), (103, 144, 255, 250), (96, 145, 251, 254), (123, 147, 252, 253), (145, 103, 250, 265, 251), (124, 146, 248, 249), (248, 254, 263, 256), (255, 253, 262, 259), (252, 249, 260, 258), (250, 255, 259, 257, 266), (254, 251, 264, 261, 263), (253, 252, 258, 262), (251, 265, 273, 269), (249, 248, 256, 260), (264, 251, 269, 272), (257, 267, 275, 270), (265, 250, 268, 273), (250, 266, 274, 268), (261, 264, 272, 271), (267, 261, 271, 275), (266, 257, 270, 274), (114, 154, 283, 293, 281), (106, 153, 277, 282), (154, 106, 282, 283), (152, 117, 280, 278), (155, 114, 281, 279), (117, 155, 279, 280), (109, 152, 278, 276), (153, 109, 276, 277), (282, 277, 289, 288), (283, 282, 288, 291, 292), (278, 280, 290, 285), (279, 281, 294, 287, 286), (280, 279, 286, 290), (276, 278, 285, 284), (277, 276, 284, 289), (281, 293, 301, 296), (287, 294, 302, 298), (291, 295, 303, 299), (295, 287, 298, 303), (293, 283, 297, 301), (283, 292, 300, 297), (294, 281, 296, 302), (292, 291, 299, 300), (314, 309, 307, 312), (311, 305, 309, 314), (304, 310, 315, 308), (310, 311, 314, 315), (308, 315, 313, 306), (315, 314, 312, 313), (326, 321, 319, 324), (323, 317, 321, 326), (316, 322, 327, 320), (322, 323, 326, 327), (320, 327, 325, 318), (327, 326, 324, 325), (338, 333, 331, 336), (335, 329, 333, 338), (328, 334, 339, 332), (334, 335, 338, 339), (332, 339, 337, 330), (339, 338, 336, 337), (350, 345, 343, 348), (347, 341, 345, 350), (340, 346, 351, 344), (346, 347, 350, 351), (344, 351, 349, 342), (351, 350, 348, 349), (194, 190, 195, 344, 340), (195, 191, 192, 342, 344), (342, 192, 189, 193, 344), (188, 194, 340, 344, 193), (202, 330, 332, 203, 198), (200, 328, 332, 201, 197), (200, 199, 203, 332, 328), (201, 332, 330, 202, 196), (185, 308, 306, 186, 180), (186, 306, 308, 187, 183), (184, 304, 308, 185, 181), (184, 182, 187, 308, 304), (176, 172, 177, 320, 318), (320, 179, 175, 176, 318), (173, 178, 316, 320, 177), (316, 178, 174, 179, 320), (455, 448, 301, 297), (370, 371, 360), (375, 374, 361), (379, 378, 362), (383, 382, 363), (381, 380, 364), (369, 368, 365), (373, 372, 366), (377, 376, 367), (352, 359, 368, 369), (359, 358, 371, 370), (358, 357, 372, 373), (357, 356, 374, 375), (356, 355, 376, 377), (355, 354, 378, 379), (354, 353, 380, 381), (353, 352, 382, 383), (359, 352, 168, 167), (352, 353, 164, 168), (353, 354, 169, 164), (354, 355, 165, 169), (355, 356, 170, 165), (356, 357, 166, 170), (357, 358, 171, 166), (358, 359, 167, 171), (402, 403, 392), (407, 406, 393), (411, 410, 394), (415, 414, 395), (413, 412, 396), (401, 400, 397), (405, 404, 398), (409, 408, 399), (384, 391, 400, 401), (391, 390, 403, 402), (390, 389, 404, 405), (389, 388, 406, 407), (388, 387, 408, 409), (387, 386, 410, 411), (386, 385, 412, 413), (385, 384, 414, 415), (386, 387, 270, 275), (387, 388, 274, 270), (388, 389, 268, 274), (389, 390, 273, 268), (390, 391, 269, 273), (391, 384, 272, 269), (384, 385, 271, 272), (385, 386, 275, 271), (434, 435, 424), (439, 438, 425), (443, 442, 426), (447, 446, 427), (445, 444, 428), (433, 432, 429), (437, 436, 430), (441, 440, 431), (416, 423, 432, 433), (423, 422, 435, 434), (422, 421, 436, 437), (421, 420, 438, 439), (420, 419, 440, 441), (419, 418, 442, 443), (418, 417, 444, 445), (417, 416, 446, 447), (419, 420, 245, 241), (420, 421, 240, 245), (421, 422, 246, 240), (422, 423, 242, 246), (423, 416, 247, 242), (416, 417, 243, 247), (417, 418, 244, 243), (418, 419, 241, 244), (243, 244, 241, 245, 240, 246, 242, 247), (166, 171, 167, 168, 164, 169, 165, 170), (275, 270, 274, 268, 273, 269, 272, 271), (466, 467, 456), (471, 470, 457), (475, 474, 458), (479, 478, 459), (477, 476, 460), (465, 464, 461), (469, 468, 462), (473, 472, 463), (448, 455, 464, 465), (455, 454, 467, 466), (454, 453, 468, 469), (453, 452, 470, 471), (452, 451, 472, 473), (451, 450, 474, 475), (450, 449, 476, 477), (449, 448, 478, 479), (498, 499, 488), (503, 502, 489), (507, 506, 490), (511, 510, 491), (509, 508, 492), (497, 496, 493), (501, 500, 494), (505, 504, 495), (480, 487, 496, 497), (487, 486, 499, 498), (486, 485, 500, 501), (485, 484, 502, 503), (484, 483, 504, 505), (483, 482, 506, 507), (482, 481, 508, 509), (481, 480, 510, 511), (530, 531, 520), (535, 534, 521), (539, 538, 522), (543, 542, 523), (541, 540, 524), (529, 528, 525), (533, 532, 526), (537, 536, 527), (512, 519, 528, 529), (519, 518, 531, 530), (518, 517, 532, 533), (517, 516, 534, 535), (516, 515, 536, 537), (515, 514, 538, 539), (514, 513, 540, 541), (513, 512, 542, 543), (448, 449, 296, 301), (449, 450, 302, 296), (450, 451, 298, 302), (451, 452, 303, 298), (452, 453, 299, 303), (453, 454, 300, 299), (454, 455, 297, 300), (299, 300, 297, 301, 296, 302, 298, 303), (483, 484, 217, 212), (484, 485, 214, 217), (485, 486, 219, 214), (486, 487, 215, 219), (487, 480, 218, 215), (480, 481, 213, 218), (481, 482, 216, 213), (482, 483, 212, 216), (213, 216, 212, 217, 214, 219, 215, 218), (515, 516, 209, 204), (516, 517, 206, 209), (517, 518, 211, 206), (518, 519, 207, 211), (519, 512, 210, 207), (512, 513, 205, 210), (513, 514, 208, 205), (514, 515, 204, 208), (205, 208, 204, 209, 206, 211, 207, 210), (37, 23, 549, 546), (38, 22, 545, 548), (27, 40, 551, 550), (40, 31, 547, 551), (39, 27, 550, 544), (23, 38, 548, 549), (31, 37, 546, 561, 547), (22, 39, 544, 545), (546, 549, 558, 553, 562), (548, 545, 556, 554), (550, 551, 559, 555), (551, 547, 560, 557, 559), (544, 550, 555, 552), (549, 548, 554, 558), (545, 544, 552, 556), (553, 563, 571, 566), (561, 546, 564, 569), (560, 547, 565, 568), (547, 561, 569, 565), (546, 562, 570, 564), (557, 560, 568, 567), (563, 557, 567, 571), (562, 553, 566, 570), (590, 591, 580), (595, 594, 581), (599, 598, 582), (603, 602, 583), (601, 600, 584), (589, 588, 585), (593, 592, 586), (597, 596, 587), (572, 579, 588, 589), (579, 578, 591, 590), (578, 577, 592, 593), (577, 576, 594, 595), (576, 575, 596, 597), (575, 574, 598, 599), (574, 573, 600, 601), (573, 572, 602, 603), (574, 575, 567, 568), (575, 576, 571, 567), (576, 577, 566, 571), (577, 578, 570, 566), (578, 579, 564, 570), (579, 572, 569, 564), (572, 573, 565, 569), (573, 574, 568, 565), (568, 567, 571, 566, 570, 564, 569, 565)])
me_circle.polygons.foreach_set('material_index', [0, 0, 0, 0, 0, 0, 0, 0, 0, 0, 0, 0, 0, 0, 0, 0, 0, 0, 0, 0, 0, 0, 0, 0, 0, 0, 0, 0, 0, 0, 0, 0, 0, 0, 0, 0, 0, 0, 0, 0, 0, 0, 0, 0, 0, 0, 0, 0, 0, 0, 0, 0, 0, 0, 0, 0, 0, 0, 0, 0, 0, 0, 0, 0, 0, 0, 0, 0, 0, 0, 0, 0, 0, 0, 0, 0, 0, 0, 0, 0, 0, 0, 0, 0, 0, 0, 0, 0, 0, 0, 0, 0, 0, 0, 0, 0, 0, 0, 0, 0, 0, 0, 0, 0, 0, 0, 0, 0, 0, 0, 0, 0, 0, 0, 0, 0, 0, 0, 0, 0, 0, 0, 0, 0, 0, 0, 0, 0, 0, 0, 0, 0, 0, 0, 0, 0, 0, 0, 0, 0, 0, 0, 0, 0, 0, 0, 0, 0, 0, 0, 0, 0, 0, 0, 0, 0, 0, 0, 0, 0, 0, 0, 0, 0, 0, 0, 0, 0, 0, 0, 0, 0, 0, 0, 0, 0, 0, 0, 0, 0, 0, 0, 0, 0, 0, 0, 0, 0, 0, 0, 0, 0, 0, 0, 0, 0, 0, 0, 0, 0, 0, 0, 0, 0, 0, 0, 0, 0, 0, 0, 0, 0, 0, 0, 0, 0, 0, 0, 0, 0, 0, 0, 0, 0, 0, 0, 0, 0, 0, 0, 0, 0, 0, 0, 0, 0, 0, 0, 0, 0, 0, 0, 0, 0, 0, 0, 0, 0, 0, 0, 0, 0, 0, 0, 0, 0, 0, 0, 0, 0, 0, 0, 0, 0, 0, 0, 0, 0, 0, 0, 0, 0, 0, 1, 1, 1, 1, 1, 1, 1, 1, 1, 1, 1, 1, 1, 1, 1, 1, 1, 1, 1, 1, 1, 1, 1, 1, 1, 1, 1, 1, 1, 1, 1, 1, 1, 1, 1, 1, 1, 1, 1, 1, 1, 1, 1, 1, 1, 1, 1, 1, 1, 1, 1, 1, 1, 1, 1, 1, 1, 1, 1, 1, 1, 1, 1, 1, 1, 1, 1, 1, 1, 1, 1, 1, 1, 2, 2, 2, 1, 1, 1, 1, 1, 1, 1, 1, 1, 1, 1, 1, 1, 1, 1, 1, 1, 1, 1, 0, 1, 1, 1, 1, 1, 1, 1, 1, 1, 1, 1, 1, 1, 1, 1, 1, 1, 1, 1, 1, 1, 1, 1, 1, 1, 1, 1, 1, 1, 1, 1, 1, 1, 1, 1, 2, 1, 1, 1, 1, 1, 1, 1, 1, 2, 1, 1, 1, 1, 1, 1, 1, 1, 2, 0, 0, 0, 0, 0, 0, 0, 0, 0, 0, 0, 0, 0, 0, 0, 0, 0, 0, 0, 0, 0, 0, 0, 1, 1, 1, 1, 1, 1, 1, 1, 1, 1, 1, 1, 1, 1, 1, 1, 1, 1, 1, 1, 1, 1, 1, 1, 2])
_uv = me_circle.uv_layers.new(name='UVMap')
_uv.uv.foreach_set('vector', [0.0, 0.0, 0.0, 0.0, 0.0, 0.0, 0.0, 0.0, 0.0, 0.0, 0.0, 0.0, 0.0, 0.0, 0.0, 0.0, 0.0, 0.0, 0.0, 0.0, 0.0, 0.0, 0.0, 0.0, 0.0, 0.0, 0.0, 0.0, 0.0, 0.0, 0.0, 0.0, 0.0, 0.0, 0.0, 0.0, 0.0, 0.0, 0.0, 0.0, 0.0, 0.0, 0.0, 0.0, 0.0, 0.0, 0.0, 0.0, 0.0, 0.0, 0.0, 0.0, 0.0, 0.0, 0.0, 0.0, 0.0, 0.0, 0.0, 0.0, 0.0, 0.0, 0.0, 0.0, 0.0, 0.0, 0.0, 0.0, 0.0, 0.0, 0.0, 0.0, 0.0, 0.0, 0.0, 0.0, 0.0, 0.0, 0.0, 0.0, 0.0, 0.0, 0.0, 0.0, 0.0, 0.0, 0.0, 0.0, 0.0, 0.0, 0.0, 0.0, 0.0, 0.0, 0.0, 0.0, 0.0, 0.0, 0.0, 0.0, 0.0, 0.0, 0.0, 0.0, 0.0, 0.0, 0.0, 0.0, 0.0, 0.0, 0.0, 0.0, 0.0, 0.0, 0.0, 0.0, 0.0, 0.0, 0.0, 0.0, 0.0, 0.0, 0.0, 0.0, 0.0, 0.0, 0.0, 0.0, 0.0, 0.0, 0.0, 0.0, 0.0, 0.0, 0.0, 0.0, 0.0, 0.0, 0.0, 0.0, 0.0, 0.0, 0.0, 0.0, 0.0, 0.0, 0.0, 0.0, 0.0, 0.0, 0.0, 0.0, 0.0, 0.0, 0.0, 0.0, 0.0, 0.0, 0.0, 0.0, 0.0, 0.0, 0.0, 0.0, 0.0, 0.0, 0.0, 0.0, 0.0, 0.0, 0.0, 0.0, 0.0, 0.0, 0.0, 0.0, 0.0, 0.0, 0.0, 0.0, 0.0, 0.0, 0.0, 0.0, 0.0, 0.0, 0.0, 0.0, 0.0, 0.0, 0.0, 0.0, 0.0, 0.0, 0.0, 0.0, 0.0, 0.0, 0.0, 0.0, 0.0, 0.0, 0.0, 0.0, 0.0, 0.0, 0.0, 0.0, 0.0, 0.0, 0.0, 0.0, 0.0, 0.0, 0.0, 0.0, 0.0, 0.0, 0.0, 0.0, 0.0, 0.0, 0.0, 0.0, 0.0, 0.0, 0.0, 0.0, 0.0, 0.0, 0.0, 0.0, 0.0, 0.0, 0.0, 0.0, 0.0, 0.0, 0.0, 0.0, 0.0, 0.0, 0.0, 0.0, 0.0, 0.0, 0.0, 0.0, 0.0, 0.0, 0.0, 0.0, 0.0, 0.0, 0.0, 0.0, 0.0, 0.0, 0.0, 0.0, 0.0, 0.0, 0.0, 0.0, 0.0, 0.0, 0.0, 0.0, 0.0, 0.0, 0.0, 0.0, 0.0, 0.0, 0.0, 0.0, 0.0, 0.0, 0.0, 0.0, 0.0, 0.0, 0.0, 0.0, 0.0, 0.0, 0.0, 0.0, 0.0, 0.0, 0.0, 0.0, 0.0, 0.0, 0.0, 0.0, 0.0, 0.0, 0.0, 0.0, 0.0, 0.0, 0.0, 0.0, 0.0, 0.0, 0.0, 0.0, 0.0, 0.0, 0.0, 0.0, 0.0, 0.0, 0.0, 0.0, 0.0, 0.0, 0.6667, 0.5, 1.0, 0.5, 1.0, 1.0, 0.6667, 1.0, 0.6667, 0.5, 1.0, 0.5, 1.0, 1.0, 0.6667, 1.0, 0.6667, 0.0, 1.0, 0.0, 1.0, 0.5, 0.6667, 0.5, 0.0, 0.0, 0.0, 0.0, 0.0, 1.0, 0.0, 0.5, 0.0, 0.0, 0.0, 0.0, 0.0, 0.0, 0.0, 0.5, 0.0, 0.0, 0.0, 0.0, 0.0, 0.0, 0.0, 0.0, 0.0, 0.0, 0.0, 0.0, 0.0, 0.0, 0.0, 0.0, 0.0, 0.0, 0.0, 0.0, 0.0, 0.0, 0.0, 0.0, 0.0, 0.0, 0.3333, 0.0, 0.3333, 0.5, 0.0, 0.5, 0.3333, 0.0, 0.6667, 0.0, 0.6667, 0.5, 0.3333, 0.5, 0.0, 0.5, 0.3333, 0.5, 0.3333, 1.0, 0.0, 1.0, 0.3333, 0.5, 0.6667, 0.5, 0.6667, 1.0, 0.3333, 1.0, 0.6667, 0.0, 1.0, 0.0, 1.0, 0.5, 0.6667, 0.5, 0.0, 0.0, 0.0, 0.0, 0.0, 0.0, 1.0, 1.0, 1.0, 0.5, 0.0, 0.0, 0.0, 0.0, 0.0, 0.0, 0.0, 0.0, 0.0, 0.0, 0.0, 0.0, 0.0, 0.0, 0.0, 0.0, 1.0, 0.5, 1.0, 0.0, 0.0, 0.0, 0.0, 0.0, 0.0, 0.0, 0.0, 0.0, 0.0, 0.0, 0.0, 0.0, 0.3333, 0.0, 0.3333, 0.5, 0.0, 0.5, 0.3333, 0.0, 0.6667, 0.0, 0.6667, 0.5, 0.3333, 0.5, 0.0, 0.5, 0.3333, 0.5, 0.3333, 1.0, 0.0, 1.0, 0.3333, 0.5, 0.6667, 0.5, 0.6667, 1.0, 0.3333, 1.0, 0.0, 0.0, 0.0, 0.0, 0.0, 0.0, 0.0, 0.0, 0.0, 0.0, 0.0, 0.0, 0.0, 0.0, 0.0, 0.0, 0.0, 0.0, 0.0, 0.0, 0.0, 0.0, 0.0, 0.0, 0.0, 0.0, 0.0, 0.0, 0.0, 0.0, 0.0, 0.0, 0.0, 0.0, 0.0, 0.0, 0.0, 0.0, 0.0, 0.0, 0.0, 0.0, 0.0, 0.0, 0.0, 0.0, 0.0, 0.0, 0.0, 0.0, 0.0, 0.0, 0.0, 0.0, 0.0, 0.0, 0.0, 0.0, 0.0, 0.0, 0.0, 0.0, 0.0, 0.0, 0.0, 0.0, 0.0, 0.0, 0.0, 0.0, 0.0, 0.0, 0.0, 0.0, 0.0, 0.0, 0.0, 0.0, 0.0, 0.0, 0.0, 0.0, 0.0, 0.0, 0.0, 0.0, 0.0, 0.0, 0.0, 0.0, 0.0, 0.0, 0.0, 0.0, 0.0, 0.0, 0.0, 0.0, 0.0, 0.0, 0.0, 0.0, 0.0, 0.0, 0.0, 0.0, 0.0, 0.0, 0.0, 0.0, 0.0, 0.0, 0.0, 0.0, 0.0, 0.0, 0.0, 0.0, 0.0, 0.0, 0.0, 0.0, 0.0, 0.0, 0.0, 0.0, 0.0, 0.0, 0.0, 0.0, 0.0, 0.0, 0.0, 0.0, 0.0, 0.0, 0.0, 0.0, 0.0, 0.0, 0.0, 0.0, 0.0, 0.0, 0.0, 0.0, 0.0, 0.0, 0.0, 0.0, 0.0, 0.0, 0.0, 0.0, 0.0, 0.0, 0.0, 0.0, 0.0, 0.0, 0.0, 0.0, 0.0, 0.0, 0.0, 0.0, 0.0, 0.0, 0.0, 0.0, 0.0, 0.0, 0.0, 0.0, 0.0, 0.0, 0.0, 0.0, 0.0, 0.0, 0.0, 0.0, 0.0, 0.0, 0.0, 0.0, 0.0, 0.0, 0.0, 0.0, 0.0, 0.0, 0.0, 0.0, 0.0, 0.0, 0.0, 0.0, 0.0, 0.0, 0.0, 0.0, 0.0, 0.0, 0.0, 0.0, 0.0, 0.0, 0.0, 0.0, 0.0, 0.0, 0.0, 0.0, 0.0, 0.0, 0.0, 0.0, 0.0, 0.0, 0.0, 0.0, 0.0, 0.0, 0.0, 0.0, 0.0, 0.0, 0.0, 0.0, 0.0, 0.0, 0.0, 0.0, 0.0, 0.0, 0.0, 0.0, 0.0, 0.0, 0.0, 0.0, 0.0, 0.0, 0.0, 0.0, 0.0, 0.0, 0.0, 0.0, 0.0, 0.0, 0.0, 0.0, 0.0, 0.0, 0.0, 0.0, 0.0, 0.0, 0.0, 0.0, 0.0, 0.0, 0.0, 0.0, 0.0, 0.0, 0.0, 0.0, 0.0, 0.0, 0.0, 0.0, 0.0, 0.0, 0.0, 0.0, 0.0, 0.0, 0.0, 0.0, 0.0, 0.0, 0.0, 0.0, 0.0, 0.0, 0.0, 0.0, 0.0, 0.0, 0.0, 0.0, 0.0, 0.0, 0.0, 0.0, 0.0, 0.0, 0.0, 0.0, 0.0, 0.0, 0.0, 0.0, 0.0, 0.0, 0.0, 0.0, 0.0, 0.0, 0.0, 0.0, 0.0, 0.0, 0.0, 0.0, 0.0, 0.0, 0.0, 0.0, 0.0, 0.0, 0.0, 0.0, 0.0, 0.0, 0.0, 0.0, 0.0, 0.0, 0.0, 0.0, 0.0, 0.0, 0.0, 0.0, 0.0, 0.0, 0.0, 0.0, 0.0, 0.0, 0.0, 0.0, 0.0, 0.0, 0.0, 0.0, 0.0, 0.0, 0.0, 0.0, 0.0, 0.0, 0.0, 0.0, 0.0, 0.0, 0.0, 0.0, 0.0, 0.0, 0.0, 0.0, 0.0, 0.0, 0.0, 0.0, 0.0, 0.0, 0.0, 0.0, 0.0, 0.0, 0.0, 0.0, 0.0, 0.0, 0.0, 0.0, 0.0, 0.0, 0.0, 0.0, 0.0, 0.0, 0.0, 0.0, 0.0, 0.0, 0.0, 0.0, 0.0, 0.0, 0.0, 0.0, 0.0, 0.0, 0.0, 0.0, 0.0, 0.0, 0.0, 0.0, 0.0, 0.0, 0.0, 0.0, 0.0, 0.0, 0.0, 0.0, 0.0, 0.0, 0.0, 0.0, 0.0, 0.0, 0.0, 0.0, 0.0, 0.0, 0.0, 0.0, 0.0, 0.0, 0.0, 0.0, 0.0, 0.0, 0.0, 0.0, 0.0, 0.0, 0.0, 0.0, 0.0, 0.0, 0.0, 0.0, 0.0, 0.0, 0.0, 0.0, 0.0, 0.0, 0.0, 0.0, 0.0, 0.0, 0.0, 0.0, 0.0, 0.0, 0.0, 0.0, 0.0, 0.0, 0.0, 0.0, 0.0, 0.0, 0.0, 0.0, 0.0, 0.0, 0.0, 0.0, 0.0, 0.0, 0.0, 0.0, 0.0, 0.0, 0.0, 0.0, 0.0, 0.0, 0.0, 0.0, 0.0, 0.0, 0.0, 0.0, 0.0, 0.0, 0.0, 0.0, 0.0, 0.0, 0.0, 0.0, 0.0, 0.0, 0.0, 0.0, 0.0, 0.0, 0.0, 0.0, 0.0, 0.0, 0.0, 0.0, 0.0, 0.0, 0.0, 0.0, 0.0, 0.0, 0.0, 0.0, 0.0, 0.0, 0.0, 0.0, 0.0, 0.0, 0.0, 0.0, 0.0, 0.0, 0.0, 0.0, 0.0, 0.0, 0.0, 0.0, 0.0, 0.0, 0.0, 0.0, 0.0, 0.0, 0.0, 0.0, 0.0, 0.0, 0.0, 0.0, 0.0, 0.0, 0.0, 0.0, 0.0, 0.0, 0.0, 0.0, 0.0, 0.0, 0.0, 0.0, 0.0, 0.0, 0.0, 0.0, 0.0, 0.0, 0.0, 0.0, 0.0, 0.0, 0.0, 0.0, 0.0, 0.0, 0.0, 0.0, 0.0, 0.0, 0.0, 0.0, 0.0, 0.0, 0.0, 0.0, 0.0, 0.0, 0.0, 0.0, 0.0, 0.0, 0.0, 0.0, 0.0, 0.0, 0.0, 0.0, 0.0, 0.0, 0.0, 0.0, 0.0, 0.0, 0.0, 0.0, 0.0, 0.0, 0.0, 0.0, 0.0, 0.0, 0.0, 0.0, 0.0, 0.0, 0.0, 0.0, 0.0, 0.0, 0.0, 0.0, 0.0, 0.0, 0.0, 0.0, 0.0, 0.0, 0.0, 0.0, 0.0, 0.0, 0.0, 0.0, 0.0, 0.0, 0.0, 0.0, 0.0, 0.0, 0.0, 0.0, 0.0, 0.0, 0.0, 0.0, 0.0, 0.0, 0.0, 0.0, 0.0, 0.0, 0.0, 0.0, 0.0, 0.0, 0.0, 0.0, 0.0, 0.0, 0.0, 0.0, 0.0, 0.0, 0.0, 0.0, 0.0, 0.0, 0.0, 0.0, 0.0, 0.0, 0.0, 0.0, 0.0, 0.0, 0.0, 0.0, 0.0, 0.0, 0.0, 0.0, 0.0, 0.0, 0.0, 0.0, 0.0, 0.0, 0.0, 0.0, 0.0, 0.0, 0.0, 0.0, 0.0, 0.0, 0.0, 0.0, 0.0, 0.0, 0.0, 0.0, 0.0, 0.0, 0.0, 0.0, 0.0, 0.0, 0.0, 0.0, 0.0, 0.0, 0.0, 0.0, 0.0, 0.0, 0.0, 0.0, 0.0, 0.0, 0.0, 0.0, 0.0, 0.0, 0.0, 0.0, 0.0, 0.0, 0.0, 0.0, 0.0, 0.0, 0.0, 0.0, 0.0, 0.0, 0.0, 0.0, 0.0, 0.0, 0.0, 0.0, 0.0, 0.0, 0.0, 0.0, 0.0, 0.0, 0.0, 0.0, 0.0, 0.0, 0.0, 0.0, 0.0, 0.0, 0.0, 0.0, 0.0, 0.0, 0.0, 0.0, 0.0, 0.0, 0.0, 0.0, 0.0, 0.0, 0.0, 0.0, 0.0, 0.0, 0.0, 0.0, 0.0, 0.0, 0.0, 0.0, 0.0, 0.0, 0.0, 0.0, 0.0, 0.0, 0.0, 0.0, 0.0, 0.0, 0.0, 0.0, 0.0, 0.0, 0.0, 0.0, 0.0, 0.0, 0.0, 0.0, 0.0, 0.0, 0.0, 0.0, 0.0, 0.0, 0.0, 0.0, 0.0, 0.0, 0.0, 0.0, 0.0, 0.0, 0.0, 0.0, 0.0, 0.0, 0.0, 0.0, 0.0, 0.0, 0.0, 0.0, 0.0, 0.0, 0.0, 0.0, 0.0, 0.0, 0.0, 0.0, 0.0, 0.0, 0.0, 0.0, 0.0, 0.0, 0.0, 0.0, 0.0, 0.0, 0.0, 0.0, 0.0, 0.0, 0.0, 0.0, 0.0, 0.0, 0.0, 0.0, 0.0, 0.0, 0.0, 0.0, 0.0, 0.0, 0.0, 0.0, 0.0, 0.0, 0.0, 0.0, 0.0, 0.0, 0.0, 0.0, 0.0, 0.0, 0.0, 0.0, 0.0, 0.0, 0.0, 0.0, 0.0, 0.0, 0.0, 0.0, 0.0, 0.0, 0.0, 0.0, 0.0, 0.0, 0.0, 0.0, 0.0, 0.0, 0.0, 0.0, 0.0, 0.0, 0.0, 0.0, 0.0, 0.0, 0.0, 0.0, 0.0, 0.0, 0.0, 0.0, 0.0, 0.0, 0.0, 0.0, 0.0, 0.0, 0.0, 0.0, 0.0, 0.0, 0.0, 0.0, 0.0, 0.0, 0.0, 0.0, 0.0, 0.0, 0.0, 0.0, 0.0, 0.0, 0.0, 0.0, 0.0, 0.0, 0.0, 0.0, 0.0, 0.0, 0.0, 0.0, 0.0, 0.0, 0.0, 0.0, 0.0, 0.0, 0.0, 0.0, 0.0, 0.0, 0.0, 0.0, 0.0, 0.0, 0.0, 0.0, 0.0, 0.0, 0.0, 0.0, 0.0, 0.0, 0.0, 0.0, 0.0, 0.0, 0.0, 0.0, 0.0, 0.0, 0.0, 0.0, 0.0, 0.0, 0.0, 0.0, 0.0, 0.0, 0.0, 0.0, 0.0, 0.0, 0.0, 0.0, 0.0, 0.0, 0.0, 0.0, 0.0, 0.0, 0.0, 0.0, 0.0, 0.0, 0.0, 0.0, 0.0, 0.0, 0.0, 0.0, 0.0, 0.0, 0.0, 0.0, 0.0, 0.0, 0.0, 0.0, 0.0, 0.0, 0.0, 0.0, 0.0, 0.0, 0.0, 0.0, 0.0, 0.0, 0.0, 0.0, 0.0, 0.0, 0.0, 0.0, 0.0, 0.0, 0.0, 0.0, 0.0, 0.0, 0.0, 0.0, 0.0, 0.0, 0.0, 0.0, 0.0, 0.0, 0.0, 0.0, 0.0, 0.0, 0.0, 0.0, 0.0, 0.0, 0.0, 0.0, 0.0, 0.0, 0.0, 0.0, 0.0, 0.0, 0.0, 0.0, 0.0, 0.0, 0.0, 0.0, 0.0, 0.0, 0.0, 0.0, 0.0, 0.0, 0.0, 0.0, 0.0, 0.0, 0.0, 0.0, 0.0, 0.0, 0.0, 0.0, 0.0, 0.0, 0.0, 0.0, 0.0, 0.0, 0.0, 0.0, 0.0, 0.0, 0.0, 0.0, 0.0, 0.0, 0.0, 0.0, 0.0, 0.0, 0.0, 0.0, 0.0, 0.0, 0.0, 0.0, 0.0, 0.0, 0.0, 0.0, 0.0, 0.0, 0.0, 0.0, 0.0, 0.0, 0.0, 0.0, 0.0, 0.0, 0.0, 0.0, 0.0, 0.0, 0.0, 0.0, 0.0, 0.0, 0.0, 0.0, 0.0, 0.0, 0.0, 0.0, 0.0, 0.0, 0.0, 0.0, 0.0, 0.0, 0.0, 0.0, 0.0, 0.0, 0.0, 0.0, 0.0, 0.0, 0.0, 0.0, 0.0, 0.0, 0.0, 0.0, 0.0, 0.0, 0.0, 0.0, 0.0, 0.0, 0.0, 0.0, 0.0, 0.0, 0.0, 0.0, 0.0, 0.0, 0.0, 0.0, 0.0, 0.0, 0.0, 0.0, 0.0, 0.0, 0.0, 0.0, 0.0, 0.0, 0.0, 0.0, 0.0, 0.0, 0.0, 0.0, 0.0, 0.0, 0.0, 0.0, 0.0, 0.0, 0.0, 0.0, 0.0, 0.0, 0.0, 0.0, 0.0, 0.0, 0.0, 0.0, 0.0, 0.0, 0.0, 0.0, 0.0, 0.0, 0.0, 0.0, 0.0, 0.0, 0.0, 0.0, 0.0, 0.0, 0.0, 0.0, 0.0, 0.0, 0.0, 0.0, 0.0, 0.0, 0.0, 0.0, 0.0, 0.0, 0.0, 0.0, 0.0, 0.0, 0.0, 0.0, 0.0, 0.0, 0.0, 0.0, 0.0, 0.0, 0.0, 0.0, 0.0, 0.0, 0.0, 0.0, 0.0, 0.0, 0.0, 0.0, 0.0, 0.0, 0.0, 0.0, 0.0, 0.0, 0.0, 0.0, 0.0, 0.0, 0.0, 0.0, 0.0, 0.0, 0.0, 0.0, 0.0, 0.0, 0.0, 0.0, 0.0, 0.0, 0.0, 0.0, 0.0, 0.0, 0.0, 0.0, 0.0, 0.0, 0.0, 0.0, 0.0, 0.0, 0.0, 0.0, 0.0, 0.0, 0.0, 0.0, 0.0, 0.0, 0.0, 0.0, 0.0, 0.0, 0.0, 0.0, 0.0, 0.0, 0.0, 0.0, 0.0, 0.0, 0.0, 0.0, 0.0, 0.0, 0.0, 0.0, 0.0, 0.0, 0.0, 0.0, 0.0, 0.0, 0.0, 0.0, 0.0, 0.0, 0.0, 0.0, 0.0, 0.0, 0.0, 0.0, 0.0, 0.0, 0.0, 0.0, 0.0, 0.0, 0.0, 0.0, 0.0, 0.0, 0.0, 0.0, 0.0, 0.0, 0.0, 0.0, 0.0, 0.0, 0.0, 0.0, 0.0, 0.0, 0.0, 0.0, 0.0, 0.0, 0.0, 0.0, 0.0, 0.0, 0.0, 0.0, 0.0, 0.0, 0.0, 0.0, 0.0, 0.0, 0.0, 0.0, 0.0, 0.0, 0.0, 0.0, 0.0, 0.0, 0.0, 0.0, 0.0, 0.0, 0.0, 0.0, 0.0, 0.0, 0.0, 0.0, 0.0, 0.0, 0.0, 0.0, 0.0, 0.0, 0.0, 0.0, 0.0, 0.0, 0.0, 0.0, 0.0, 0.0, 0.0, 0.0, 0.0, 0.0, 0.0, 0.0, 0.0, 0.0, 0.0, 0.0, 0.0, 0.0, 0.0, 0.0, 0.0, 0.0, 0.0, 0.0, 0.0, 0.0, 0.0, 0.0, 0.0, 0.0, 0.0, 0.0, 0.0, 0.0, 0.0, 0.0, 0.0, 0.0, 0.0, 0.0, 0.0, 0.0, 0.0, 0.0, 0.0, 0.0, 0.0, 0.0, 0.0, 0.0, 0.0, 0.0, 0.0, 0.0, 0.0, 0.0, 0.0, 0.0, 0.0, 0.0, 0.0, 0.0, 0.0, 0.0, 0.0, 0.0, 0.0, 0.0, 0.0, 0.0, 0.0, 0.0, 0.0, 0.0, 0.0, 0.0, 0.0, 0.0, 0.0, 0.0, 0.0, 0.0, 0.0, 0.0, 0.0, 0.0, 0.0, 0.0, 0.0, 0.0, 0.0, 0.0, 0.0, 0.0, 0.0, 0.0, 0.0, 0.0, 0.0, 0.0, 0.0, 0.0, 0.0, 0.0, 0.0, 0.0, 0.0, 0.0, 0.0, 0.0, 0.0, 0.0, 0.0, 0.0, 0.0, 0.0, 0.0, 0.0, 0.0, 0.0, 0.0, 0.0, 0.6667, 0.5, 1.0, 0.5, 1.0, 1.0, 0.6667, 1.0, 0.6667, 0.0, 1.0, 0.0, 1.0, 0.5, 0.6667, 0.5, 0.0, 0.0, 0.3333, 0.0, 0.3333, 0.5, 0.0, 0.5, 0.3333, 0.0, 0.6667, 0.0, 0.6667, 0.5, 0.3333, 0.5, 0.0, 0.5, 0.3333, 0.5, 0.3333, 1.0, 0.0, 1.0, 0.3333, 0.5, 0.6667, 0.5, 0.6667, 1.0, 0.3333, 1.0, 0.6667, 0.5, 1.0, 0.5, 1.0, 1.0, 0.6667, 1.0, 0.6667, 0.0, 1.0, 0.0, 1.0, 0.5, 0.6667, 0.5, 0.0, 0.0, 0.3333, 0.0, 0.3333, 0.5, 0.0, 0.5, 0.3333, 0.0, 0.6667, 0.0, 0.6667, 0.5, 0.3333, 0.5, 0.0, 0.5, 0.3333, 0.5, 0.3333, 1.0, 0.0, 1.0, 0.3333, 0.5, 0.6667, 0.5, 0.6667, 1.0, 0.3333, 1.0, 0.6667, 0.5, 1.0, 0.5, 1.0, 1.0, 0.6667, 1.0, 0.6667, 0.0, 1.0, 0.0, 1.0, 0.5, 0.6667, 0.5, 0.0, 0.0, 0.3333, 0.0, 0.3333, 0.5, 0.0, 0.5, 0.3333, 0.0, 0.6667, 0.0, 0.6667, 0.5, 0.3333, 0.5, 0.0, 0.5, 0.3333, 0.5, 0.3333, 1.0, 0.0, 1.0, 0.3333, 0.5, 0.6667, 0.5, 0.6667, 1.0, 0.3333, 1.0, 0.6667, 0.5, 1.0, 0.5, 1.0, 1.0, 0.6667, 1.0, 0.6667, 0.0, 1.0, 0.0, 1.0, 0.5, 0.6667, 0.5, 0.0, 0.0, 0.3333, 0.0, 0.3333, 0.5, 0.0, 0.5, 0.3333, 0.0, 0.6667, 0.0, 0.6667, 0.5, 0.3333, 0.5, 0.0, 0.5, 0.3333, 0.5, 0.3333, 1.0, 0.0, 1.0, 0.3333, 0.5, 0.6667, 0.5, 0.6667, 1.0, 0.3333, 1.0, 0.0, 0.0, 0.0, 0.0, 0.0, 0.0, 0.0, 0.5, 0.0, 0.0, 0.0, 0.0, 0.0, 0.0, 0.0, 0.0, 0.0, 1.0, 0.0, 0.5, 0.0, 0.0, 0.0, 0.0, 0.0, 0.0, 0.0, 0.0, 0.0, 0.0, 0.0, 0.0, 0.0, 0.0, 0.0, 0.0, 0.0, 0.0, 0.0, 0.0, 0.0, 0.0, 0.0, 1.0, 0.0, 0.5, 0.0, 0.0, 0.0, 0.0, 0.0, 0.0, 0.0, 0.0, 0.0, 0.5, 0.0, 0.0, 0.0, 0.0, 0.0, 0.0, 0.0, 0.0, 0.0, 0.0, 0.0, 0.0, 0.0, 0.0, 0.0, 0.0, 0.0, 0.0, 0.0, 0.0, 0.0, 0.0, 0.0, 0.0, 0.0, 0.0, 0.0, 0.5, 0.0, 1.0, 0.0, 0.0, 0.0, 0.0, 0.0, 0.0, 0.0, 0.0, 0.0, 0.0, 0.0, 0.0, 0.0, 0.0, 0.0, 0.0, 0.0, 0.0, 0.0, 0.5, 0.0, 0.0, 0.0, 0.0, 0.0, 0.0, 0.0, 0.0, 0.0, 0.0, 0.0, 0.0, 0.0, 0.0, 0.0, 0.0, 0.0, 0.0, 0.0, 0.0, 0.0, 0.5, 0.0, 1.0, 0.0, 0.0, 0.0, 0.0, 0.0, 0.0, 0.0, 0.0, 0.0, 0.0, 0.0, 0.0, 0.0, 0.0, 0.0, 0.0, 0.0, 0.5, 0.0, 0.0, 0.0, 0.0, 0.0, 0.0, 0.0, 0.0, 0.0, 0.0, 0.0, 0.0, 0.0, 0.0, 0.0, 0.0, 0.0, 0.0, 0.0, 0.0, 0.0, 0.0, 0.0, 0.0, 0.0, 0.0, 0.0, 0.0, 0.0, 0.0, 0.0, 0.0, 0.0, 0.0, 0.0, 0.0, 0.0, 0.0, 0.0, 0.0, 0.0, 0.0, 0.0, 0.0, 0.0, 0.0, 0.0, 0.0, 0.0, 0.0, 0.0, 0.0, 0.0, 0.0, 0.0, 0.0, 0.0, 0.0, 0.0, 0.0, 0.0, 0.0, 0.0, 0.0, 0.0, 0.0, 0.0, 0.0, 0.0, 0.0, 0.0, 0.0, 0.0, 0.0, 0.0, 0.0, 0.0, 0.0, 0.0, 0.0, 0.0, 0.0, 0.0, 0.0, 0.0, 0.0, 0.0, 0.0, 0.0, 0.0, 0.0, 0.0, 0.0, 0.0, 0.0, 0.0, 0.0, 0.0, 0.0, 0.0, 0.0, 0.0, 0.0, 0.0, 0.0, 0.0, 0.0, 0.0, 0.0, 0.0, 0.0, 0.0, 0.0, 0.0, 0.0, 0.0, 0.0, 0.0, 0.0, 0.0, 0.0, 0.0, 0.0, 0.0, 0.0, 0.0, 0.0, 0.0, 0.0, 0.0, 0.0, 0.0, 0.0, 0.0, 0.0, 0.0, 0.0, 0.0, 0.0, 0.0, 0.0, 0.0, 0.0, 0.0, 0.0, 0.0, 0.0, 0.0, 0.0, 0.0, 0.0, 0.0, 0.0, 0.0, 0.0, 0.0, 0.0, 0.0, 0.0, 0.0, 0.0, 0.0, 0.0, 0.0, 0.0, 0.0, 0.0, 0.0, 0.0, 0.0, 0.0, 0.0, 0.0, 0.0, 0.0, 0.0, 0.0, 0.0, 0.0, 0.0, 0.0, 0.0, 0.0, 0.0, 0.0, 0.0, 0.0, 0.0, 0.0, 0.0, 0.0, 0.0, 0.0, 0.0, 0.0, 0.0, 0.0, 0.0, 0.0, 0.0, 0.0, 0.0, 0.0, 0.0, 0.0, 0.0, 0.0, 0.0, 0.0, 0.0, 0.0, 0.0, 0.0, 0.0, 0.0, 0.0, 0.0, 0.0, 0.0, 0.0, 0.0, 0.0, 0.0, 0.0, 0.0, 0.0, 0.0, 0.0, 0.0, 0.0, 0.0, 0.0, 0.0, 0.0, 0.0, 0.0, 0.0, 0.0, 0.0, 0.0, 0.0, 0.0, 0.0, 0.0, 0.0, 0.0, 0.0, 0.0, 0.0, 0.0, 0.0, 0.0, 0.0, 0.0, 0.0, 0.0, 0.0, 0.0, 0.0, 0.0, 0.0, 0.0, 0.0, 0.0, 0.0, 0.0, 0.0, 0.0, 0.0, 0.0, 0.0, 0.0, 0.0, 0.0, 0.0, 0.0, 0.0, 0.0, 0.0, 0.0, 0.0, 0.0, 0.0, 0.0, 0.0, 0.0, 0.0, 0.0, 0.0, 0.0, 0.0, 0.0, 0.0, 0.0, 0.0, 0.0, 0.0, 0.0, 0.0, 0.0, 0.0, 0.0, 0.0, 0.0, 0.0, 0.0, 0.0, 0.0, 0.0, 0.0, 0.0, 0.0, 0.0, 0.0, 0.0, 0.0, 0.0, 0.0, 0.0, 0.0, 0.0, 0.0, 0.0, 0.0, 0.0, 0.0, 0.0, 0.0, 0.0, 0.0, 0.0, 0.0, 0.0, 0.0, 0.0, 0.0, 0.0, 0.0, 0.0, 0.0, 0.0, 0.0, 0.0, 0.0, 0.0, 0.0, 0.0, 0.0, 0.0, 0.0, 0.0, 0.0, 0.0, 0.0, 0.0, 0.0, 0.0, 0.0, 0.0, 0.0, 0.0, 0.0, 0.0, 0.0, 0.0, 0.0, 0.0, 0.0, 0.0, 0.0, 0.0, 0.0, 0.0, 0.0, 0.0, 0.0, 0.0, 0.0, 0.0, 0.0, 0.0, 0.0, 0.0, 0.0, 0.0, 0.0, 0.0, 0.0, 0.0, 0.0, 0.0, 0.0, 0.0, 0.0, 0.0, 0.0, 0.0, 0.0, 0.0, 0.0, 0.0, 0.0, 0.0, 0.0, 0.0, 0.0, 0.0, 0.0, 0.0, 0.0, 0.0, 0.0, 0.0, 0.0, 0.0, 0.0, 0.0, 0.0, 0.0, 0.0, 0.0, 0.0, 0.0, 0.0, 0.0, 0.0, 0.0, 0.0, 0.0, 0.0, 0.0, 0.0, 0.0, 0.0, 0.0, 0.0, 0.0, 0.0, 0.0, 0.0, 0.0, 0.0, 0.0, 0.0, 0.0, 0.0, 0.0, 0.0, 0.0, 0.0, 0.0, 0.0, 0.0, 0.0, 0.0, 0.0, 0.0, 0.0, 0.0, 0.0, 0.0, 0.0, 0.0, 0.0, 0.0, 0.0, 0.0, 0.0, 0.0, 0.0, 0.0, 0.0, 0.0, 0.0, 0.0, 0.0, 0.0, 0.0, 0.0, 0.0, 0.0, 0.0, 0.0, 0.0, 0.0, 0.0, 0.0, 0.0, 0.0, 0.0, 0.0, 0.0, 0.0, 0.0, 0.0, 0.0, 0.0, 0.0, 0.0, 0.0, 0.0, 0.0, 0.0, 0.0, 0.0, 0.0, 0.0, 0.0, 0.0, 0.0, 0.0, 0.0, 0.0, 0.0, 0.0, 0.0, 0.0, 0.0, 0.0, 0.0, 0.0, 0.0, 0.0, 0.0, 0.0, 0.0, 0.0, 0.0, 0.0, 0.0, 0.0, 0.0, 0.0, 0.0, 0.0, 0.0, 0.0, 0.0, 0.0, 0.0, 0.0, 0.0, 0.0, 0.0, 0.0, 0.0, 0.0, 0.0, 0.0, 0.0, 0.0, 0.0, 0.0, 0.0, 0.0, 0.0, 0.0, 0.0, 0.0, 0.0, 0.0, 0.0, 0.0, 0.0, 0.0, 0.0, 0.0, 0.0, 0.0, 0.0, 0.0, 0.0, 0.0, 0.0, 0.0, 0.0, 0.0, 0.0, 0.0, 0.0, 0.0, 0.0, 0.0, 0.0, 0.0, 0.0, 0.0, 0.0, 0.0, 0.0, 0.0, 0.0, 0.0, 0.0, 0.0, 0.0, 0.0, 0.0, 0.0, 0.0, 0.0, 0.0, 0.0, 0.0, 0.0, 0.0, 0.0, 0.0, 0.0, 0.0, 0.0, 0.0, 0.0, 0.0, 0.0, 0.0, 0.0, 0.0, 0.0, 0.0, 0.0, 0.0, 0.0, 0.0, 0.0, 0.0, 0.0, 0.0, 0.0, 0.0, 0.0, 0.0, 0.0, 0.0, 0.0, 0.0, 0.0, 0.0, 0.0, 0.0, 0.0, 0.0, 0.0, 0.0, 0.0, 0.0, 0.0, 0.0, 0.0, 0.0, 0.0, 0.0, 0.0, 0.0, 0.0, 0.0, 0.0, 0.0, 0.0, 0.0, 0.0, 0.0, 0.0, 0.0, 0.0, 0.0, 0.0, 0.0, 0.0, 0.0, 0.0, 0.0, 0.0, 0.0, 0.0, 0.0, 0.0, 0.0, 0.0, 0.0, 0.0, 0.0, 0.0, 0.0, 0.0, 0.0, 0.0, 0.0, 0.0, 0.0, 0.0, 0.0, 0.0, 0.0, 0.0, 0.0, 0.0, 0.0, 0.0, 0.0, 0.0, 0.0, 0.0, 0.0, 0.0, 0.0, 0.0, 0.0, 0.0, 0.0, 0.0, 0.0, 0.0, 0.0, 0.0, 0.0, 0.0, 0.0, 0.0, 0.0, 0.0, 0.0, 0.0, 0.0, 0.0, 0.0, 0.0, 0.0, 0.0, 0.0, 0.0, 0.0, 0.0, 0.0, 0.0, 0.0, 0.0, 0.0, 0.0, 0.0, 0.0, 0.0, 0.0, 0.0, 0.0, 0.0, 0.0, 0.0, 0.0, 0.0, 0.0, 0.0, 0.0, 0.0, 0.0, 0.0, 0.0, 0.0, 0.0, 0.0, 0.0, 0.0, 0.0, 0.0, 0.0, 0.0, 0.0, 0.0, 0.0, 0.0, 0.0, 0.0, 0.0, 0.0, 0.0, 0.0, 0.0, 0.0, 0.0, 0.0, 0.0, 0.0, 0.0, 0.0, 0.0, 0.0, 0.0, 0.0, 0.0, 0.0, 0.0, 0.0, 0.0, 0.0, 0.0, 0.0, 0.0, 0.0, 0.0, 0.0, 0.0, 0.0, 0.0, 0.0, 0.0, 0.0, 0.0, 0.0, 0.0, 0.0, 0.0, 0.0, 0.0, 0.0, 0.0, 0.0, 0.0, 0.0, 0.0, 0.0, 0.0, 0.0, 0.0, 0.0, 0.0, 0.0, 0.0, 0.0, 0.0, 0.0, 0.0, 0.0, 0.0, 0.0, 0.0, 0.0, 0.0, 0.0, 0.0, 0.0, 0.0, 0.0, 0.0, 0.0, 0.0, 0.0, 0.0, 0.0, 0.0, 0.0, 0.0, 0.0, 0.0, 0.0, 0.0, 0.0, 0.0, 0.0, 0.0, 0.0, 0.0, 0.0, 0.0, 0.0, 0.0, 0.0, 0.0, 0.0, 0.0, 0.0, 0.0, 0.0, 0.0, 0.0, 0.0, 0.0, 0.0, 0.0, 0.0, 0.0, 0.0, 0.0, 0.0, 0.0, 0.0, 0.0, 0.0, 0.0, 0.0, 0.0, 0.0, 0.0, 0.0, 0.0, 0.0, 0.0, 0.0, 0.0, 0.0, 0.0, 0.0, 0.0, 0.0, 0.0, 0.0, 0.0, 0.0, 0.0, 0.0, 0.0, 0.0, 0.0, 0.0, 0.0, 0.0, 0.0, 0.0, 0.0, 0.0, 0.0, 0.0, 0.0, 0.0, 0.0, 0.0, 0.0, 0.0, 0.0, 0.0, 0.0, 0.0, 0.0, 0.0, 0.0, 0.0, 0.0, 0.0, 0.0, 0.0, 0.0, 0.0, 0.0, 0.0, 0.0, 0.0, 0.0, 0.0, 0.0, 0.0, 0.0, 0.0, 0.0, 0.0, 0.0, 0.0, 0.0, 0.0, 0.0, 0.0, 0.0, 0.0, 0.0, 0.0, 0.0, 0.0, 0.0, 0.0, 0.0, 0.0, 0.0, 0.0, 0.0, 0.0, 0.0, 0.0, 0.0, 0.0, 0.0, 0.0, 0.0, 0.0, 0.0, 0.0, 0.0, 0.0, 0.0, 0.0, 0.0, 0.0, 0.0, 0.0, 0.0, 0.0, 0.0, 0.0, 0.0, 0.0, 0.0, 0.0, 0.0, 0.0, 0.0, 0.0, 0.0, 0.0, 0.0, 0.0, 0.0, 0.0, 0.0, 0.0, 0.0, 0.0, 0.0, 0.0, 0.0, 0.0, 0.0, 0.0, 0.0, 0.0, 0.0, 0.0, 0.0, 0.0, 0.0, 0.0, 0.0, 0.0, 0.0, 0.0, 0.0, 0.0, 0.0, 0.0, 0.0, 0.0, 0.0, 0.0, 0.0, 0.0, 0.0, 0.0, 0.0, 0.0, 0.0, 0.0, 0.0, 0.0, 0.0, 0.0, 0.0, 0.0, 0.0, 0.0, 0.0, 0.0, 0.0, 0.0, 0.0, 0.0, 0.0, 0.0, 0.0, 0.0, 0.0, 0.0, 0.0, 0.0, 0.0, 0.0, 0.0, 0.0, 0.0, 0.0, 0.0, 0.0, 0.0, 0.0, 0.0, 0.0, 0.0, 0.0, 0.0, 0.0, 0.0, 0.0, 0.0, 0.0, 0.0, 0.0, 0.0, 0.0, 0.0, 0.0, 0.0, 0.0, 0.0, 0.0, 0.0, 0.0, 0.0, 0.0, 0.0, 0.0, 0.0, 0.0, 0.0, 0.0, 0.0, 0.0, 0.0, 0.0, 0.0, 0.0, 0.0, 0.0, 0.0, 0.0, 0.0, 0.0, 0.0, 0.0, 0.0, 0.0, 0.0, 0.0, 0.0, 0.0, 0.0, 0.0, 0.0, 0.0, 0.0, 0.0, 0.0, 0.0, 0.0, 0.0, 0.0, 0.0, 0.0, 0.0, 0.0, 0.0, 0.0, 0.0, 0.0, 0.0, 0.0, 0.0, 0.0, 0.0, 0.0, 0.0, 0.0, 0.0, 0.0, 0.0, 0.0, 0.0, 0.0, 0.0, 0.0, 0.0, 0.0, 0.0, 0.0, 0.0, 0.0, 0.0, 0.0, 0.0, 0.0, 0.0, 0.0, 0.0, 0.0, 0.0, 0.0, 0.0, 0.0, 0.0, 0.0, 0.0, 0.0, 0.0, 0.0, 0.0, 0.0, 0.0, 0.0, 0.0, 0.0, 0.0, 0.0, 0.0, 0.0, 0.0, 0.0, 0.0, 0.0, 0.0, 0.0, 0.0, 0.0, 0.0, 0.0, 0.0, 0.0, 0.0, 0.0, 0.0, 0.0, 0.0, 0.0, 0.0, 0.0, 0.0, 0.0, 0.0, 0.0, 0.0, 0.0, 0.0, 0.0, 0.0, 0.0, 0.0, 0.0, 0.0, 0.0, 0.0, 0.0, 0.0, 0.0, 0.0, 0.0, 0.0, 0.0, 0.0, 0.0, 0.0, 0.0, 0.0, 0.0, 0.0, 0.0, 0.0, 0.0, 0.0, 0.0, 0.0, 0.0, 0.0, 0.0, 0.0, 0.0, 0.0, 0.0, 0.0, 0.0, 0.0, 0.0, 0.0, 0.0, 0.0, 0.0, 0.0, 0.0, 0.0, 0.0, 0.0, 0.0, 0.0, 0.0, 0.0, 0.0, 0.0, 0.0, 0.0, 0.0, 0.0, 0.0, 0.0, 0.0, 0.0, 0.0, 0.0, 0.0, 0.0, 0.0, 0.0, 0.0, 0.0, 0.0, 0.0, 0.0, 0.0, 0.0, 0.0, 0.0, 0.0, 0.0, 0.0, 0.0, 0.0, 0.0, 0.0, 0.0, 0.0, 0.0, 0.0, 0.0, 0.0, 0.0, 0.0, 0.0, 0.0, 0.0, 0.0, 0.0, 0.0, 0.0, 0.0, 0.0, 0.0, 0.0, 0.0, 0.0, 0.0, 0.0, 0.0, 0.0, 0.0, 0.0, 0.0, 0.0, 0.0, 0.0, 0.0, 0.0, 0.0, 0.0, 0.0, 0.0, 0.0, 0.0, 0.0, 0.0, 0.0, 0.0, 0.0, 0.0, 0.0, 0.0, 0.0, 0.0, 0.0, 0.0, 0.0, 0.0, 0.0, 0.0, 0.0, 0.0, 0.0, 0.0, 0.0, 0.0, 0.0, 0.0, 0.0, 0.0, 0.0, 0.0, 0.0, 0.0, 0.0, 0.0, 0.0, 0.0, 0.0, 0.0, 0.0, 0.0, 0.0, 0.0, 0.0, 0.0, 0.0, 0.0, 0.0, 0.0, 0.0, 0.0, 0.0, 0.0, 0.0, 0.0, 0.0, 0.0, 0.0, 0.0, 0.0, 0.0, 0.0, 0.0, 0.0, 0.0, 0.0, 0.0, 0.0, 0.0, 0.0, 0.0, 0.0, 0.0, 0.0, 0.0, 0.0, 0.0, 0.0, 0.0, 0.0, 0.0, 0.0, 0.0, 0.0, 0.0, 0.0, 0.0, 0.0, 0.0, 0.0, 0.0, 0.0, 0.0, 0.0, 0.0, 0.0, 0.0, 0.0, 0.0, 0.0, 0.0, 0.0, 0.0, 0.0, 0.0, 0.0, 0.0, 0.0, 0.0, 0.0, 0.0, 0.0, 0.0, 0.0, 0.0, 0.0, 0.0, 0.0, 0.0, 0.0, 0.0, 0.0, 0.0, 0.0, 0.0, 0.0, 0.0, 0.0, 0.0, 0.0, 0.0, 0.0, 0.0, 0.0, 0.0, 0.0, 0.0, 0.0, 0.0, 0.0, 0.0, 0.0, 0.0, 0.0, 0.0, 0.0, 0.0, 0.0, 0.0, 0.0, 0.0, 0.0, 0.0, 0.0, 0.0, 0.0, 0.0, 0.0, 0.0, 0.0, 0.0, 0.0, 0.0, 0.0, 0.0, 0.0, 0.0, 0.0, 0.0, 0.0, 0.0, 0.0, 0.0, 0.0, 0.0, 0.0, 0.0, 0.0, 0.0, 0.0, 0.0, 0.0, 0.0, 0.0, 0.0, 0.0, 0.0, 0.0, 0.0, 0.0, 0.0, 0.0, 0.0, 0.0, 0.0, 0.0, 0.0, 0.0, 0.0, 0.0, 0.0])
me_circle.materials.append(mat_material)
me_circle.materials.append(mat_material_001)
me_circle.materials.append(mat_material_002)
me_circle.use_remesh_fix_poles = True
me_circle.use_remesh_preserve_attributes = False
me_circle.use_mirror_vertex_groups = False
me_circle.update()

# ---- objects
ob_eggplant1 = bpy.data.objects.new('eggplant1', me_circle_001)
ob_eggplant2 = bpy.data.objects.new('eggplant2', me_circle)

# ---- transforms, parenting, visibility, modifiers, constraints
ob_eggplant1.location = (0.0, 0.0, 0.0)
ob_eggplant1.scale = (0.5, 0.5, 0.5)
ob_eggplant1.lineart.crease_threshold = 0.0
ob_eggplant2.location = (0.0, 0.0, 0.0)
ob_eggplant2.scale = (1.209, 1.209, 1.209)
ob_eggplant2.lineart.crease_threshold = 0.0

# ---- collection membership
col_collection.objects.link(ob_eggplant1)
col_collection.objects.link(ob_eggplant2)

# ---- scene / render settings (as saved in the file)
scene.frame_start = 1; scene.frame_end = 250; scene.frame_set(1)
scene.render.engine = 'BLENDER_EEVEE_NEXT'
scene.cycles.use_denoising = False
scene.cycles.samples = 128
scene.cycles.sampling_pattern = 'TABULATED_SOBOL'
scene.cycles.use_adaptive_sampling = False
scene.cycles.use_light_tree = False
scene.view_settings.view_transform = 'Filmic'
bpy.context.view_layer.update()

# ---- added for rendering (the .blend has no active camera and no usable light): camera, sun
cam_auto = bpy.data.cameras.new('AutoCamera')
cam_auto.lens = 50.0
cam_auto.sensor_width = 36.0
cam_auto.clip_end = 1000.0
ob_auto_camera = bpy.data.objects.new('AutoCamera', cam_auto)
scene.collection.objects.link(ob_auto_camera)
ob_auto_camera.location = (34.0597, -50.2825, 45.9411)
ob_auto_camera.rotation_euler = (1.09748, -7.21219e-08, 0.694738)
scene.camera = ob_auto_camera
light_auto_sun = bpy.data.lights.new('AutoSun', 'SUN')
light_auto_sun.energy = 3.0
light_auto_sun.angle = 0.0523599
ob_auto_sun = bpy.data.objects.new('AutoSun', light_auto_sun)
scene.collection.objects.link(ob_auto_sun)
ob_auto_sun.rotation_euler = (0.872665, 0.174533, 0.523599)
bpy.context.view_layer.update()

